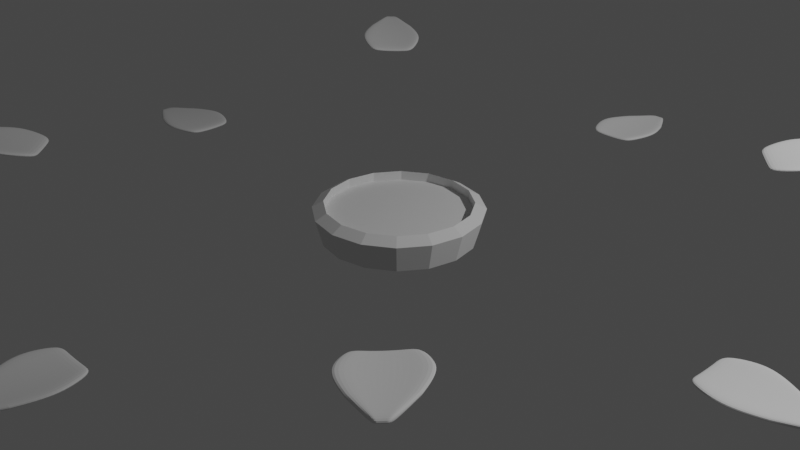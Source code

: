 # Source: flower.blend  (saved by Blender 2.82.7; exported with 4.5.12 LTS)
import bpy
from mathutils import Matrix  # noqa: F401  (used for matrix-valued properties, if any)

bpy.ops.wm.read_factory_settings(use_empty=True)
scene = bpy.context.scene
scene.name = 'Scene'

# ---- collections
col_collection = bpy.data.collections.new('Collection'); scene.collection.children.link(col_collection)

# ---- world
world_world = bpy.data.worlds.new('World'); scene.world = world_world
world_world.use_nodes = True; world_world.node_tree.nodes.clear()
_N = world_world.node_tree.nodes; _L = world_world.node_tree.links
n0 = _N.new('ShaderNodeOutputWorld'); n0.name = 'World Output'; n0.location = (300, 300)
n1 = _N.new('ShaderNodeBackground'); n1.name = 'Background'; n1.location = (10, 300)
n1.inputs[0].default_value = (0.05088, 0.05088, 0.05088, 1.0)
_L.new(n1.outputs[0], n0.inputs[0])
n0.is_active_output = True
world_world.color = (0.05088, 0.05088, 0.05088)
world_world.use_sun_shadow = False
world_world.sun_shadow_jitter_overblur = 0.0

# ---- cameras
cam_camera = bpy.data.cameras.new('Camera')
cam_camera.clip_end = 100.0
cam_camera.ortho_scale = 7.314

# ---- lights
light_light = bpy.data.lights.new('Light', 'POINT')
light_light.transmission_factor = 0.0
light_light.energy = 1000.0
light_light.shadow_soft_size = 0.1
light_light.shadow_maximum_resolution = 0.006
light_light.use_absolute_resolution = True

# ---- meshes
me_plane = bpy.data.meshes.new('Plane')
me_plane.from_pydata([(-0.7471, -2.133, 0.0), (0.7515, -2.133, 0.0), (-0.7663, 2.134, 0.0), (0.7705, 2.134, 0.0), (-1.114, 0.0, 0.0), (1.112, 0.0, 0.0), (1.0, 1.066, 0.0), (-1.0, 1.066, 0.0), (-1.0, -1.066, 0.0), (1.0, -1.066, 0.0), (0.01888, -2.133, 0.0), (0.01914, 2.134, 0.0), (0.02373, 0.0, 0.0), (0.02222, 1.066, 0.0), (0.02222, -1.066, 0.0), (-0.3736, 2.134, 0.0), (-0.5453, 0.0, 0.0), (-0.4889, 1.066, 0.0), (-0.4889, -1.066, 0.0), (-0.3641, -2.133, 0.0), (0.3852, -2.133, 0.0), (0.3948, 2.134, 0.0), (0.568, 0.0, 0.0), (0.5111, 1.066, 0.0), (0.5111, -1.066, 0.0), (-0.7663, 2.134, 0.0), (0.7705, 2.134, 0.0), (0.01914, 2.134, 0.0), (-0.3736, 2.134, 0.0), (0.3948, 2.134, 0.0), (-0.7663, 2.134, 0.0), (0.7705, 2.134, 0.0), (0.01914, 2.134, 0.0), (-0.3736, 2.134, 0.0), (0.3948, 2.134, 0.0), (-0.4767, 3.092, 0.0), (0.4933, 3.092, 0.0), (0.01911, 3.092, 0.0), (-0.2288, 3.092, 0.0), (0.2562, 3.092, 0.0), (-0.4767, 3.092, 0.0), (0.4933, 3.092, 0.0), (0.01911, 3.092, 0.0), (-0.2288, 3.092, 0.0), (0.2562, 3.092, 0.0), (-0.1402, 4.151, 0.0), (0.1713, 4.151, 0.0), (0.01902, 4.151, 0.0), (-0.06059, 4.151, 0.0), (0.09516, 4.151, 0.0)], [], [(23, 6, 3, 21), (24, 9, 5, 22), (22, 5, 6, 23), (20, 1, 9, 24), (19, 10, 14, 18), (16, 12, 13, 17), (18, 14, 12, 16), (17, 13, 11, 15), (7, 17, 15, 2), (8, 18, 16, 4), (4, 16, 17, 7), (0, 19, 18, 8), (10, 20, 24, 14), (12, 22, 23, 13), (14, 24, 22, 12), (13, 23, 21, 11), (15, 11, 27, 28), (2, 15, 28, 25), (11, 21, 29, 27), (21, 3, 26, 29), (28, 27, 32, 33), (25, 28, 33, 30), (29, 26, 31, 34), (27, 29, 34, 32), (34, 31, 36, 39), (32, 34, 39, 37), (33, 32, 37, 38), (30, 33, 38, 35), (35, 38, 43, 40), (39, 36, 41, 44), (37, 39, 44, 42), (38, 37, 42, 43), (44, 41, 46, 49), (42, 44, 49, 47), (43, 42, 47, 48), (40, 43, 48, 45)])
_uv = me_plane.uv_layers.new(name='UVMap')
_uv.uv.foreach_set('vector', [0.7556, 0.75, 1.0, 0.75, 1.0, 1.0, 0.7556, 1.0, 0.7556, 0.25, 1.0, 0.25, 1.0, 0.5, 0.7556, 0.5, 0.7556, 0.5, 1.0, 0.5, 1.0, 0.75, 0.7556, 0.75, 0.7556, 0.0, 1.0, 0.0, 1.0, 0.25, 0.7556, 0.25, 0.2556, 0.0, 0.5111, 0.0, 0.5111, 0.25, 0.2556, 0.25, 0.2556, 0.5, 0.5111, 0.5, 0.5111, 0.75, 0.2556, 0.75, 0.2556, 0.25, 0.5111, 0.25, 0.5111, 0.5, 0.2556, 0.5, 0.2556, 0.75, 0.5111, 0.75, 0.5111, 1.0, 0.2556, 1.0, 0.0, 0.75, 0.2556, 0.75, 0.2556, 1.0, 0.0, 1.0, 0.0, 0.25, 0.2556, 0.25, 0.2556, 0.5, 0.0, 0.5, 0.0, 0.5, 0.2556, 0.5, 0.2556, 0.75, 0.0, 0.75, 0.0, 0.0, 0.2556, 0.0, 0.2556, 0.25, 0.0, 0.25, 0.5111, 0.0, 0.7556, 0.0, 0.7556, 0.25, 0.5111, 0.25, 0.5111, 0.5, 0.7556, 0.5, 0.7556, 0.75, 0.5111, 0.75, 0.5111, 0.25, 0.7556, 0.25, 0.7556, 0.5, 0.5111, 0.5, 0.5111, 0.75, 0.7556, 0.75, 0.7556, 1.0, 0.5111, 1.0, 0.2556, 1.0, 0.5111, 1.0, 0.5111, 1.0, 0.2556, 1.0, 0.0, 1.0, 0.2556, 1.0, 0.2556, 1.0, 0.0, 1.0, 0.5111, 1.0, 0.7556, 1.0, 0.7556, 1.0, 0.5111, 1.0, 0.7556, 1.0, 1.0, 1.0, 1.0, 1.0, 0.7556, 1.0, 0.2556, 1.0, 0.5111, 1.0, 0.5111, 1.0, 0.2556, 1.0, 0.0, 1.0, 0.2556, 1.0, 0.2556, 1.0, 0.0, 1.0, 0.7556, 1.0, 1.0, 1.0, 1.0, 1.0, 0.7556, 1.0, 0.5111, 1.0, 0.7556, 1.0, 0.7556, 1.0, 0.5111, 1.0, 0.7556, 1.0, 1.0, 1.0, 1.0, 1.0, 0.7556, 1.0, 0.5111, 1.0, 0.7556, 1.0, 0.7556, 1.0, 0.5111, 1.0, 0.2556, 1.0, 0.5111, 1.0, 0.5111, 1.0, 0.2556, 1.0, 0.0, 1.0, 0.2556, 1.0, 0.2556, 1.0, 0.0, 1.0, 0.0, 1.0, 0.2556, 1.0, 0.2556, 1.0, 0.0, 1.0, 0.7556, 1.0, 1.0, 1.0, 1.0, 1.0, 0.7556, 1.0, 0.5111, 1.0, 0.7556, 1.0, 0.7556, 1.0, 0.5111, 1.0, 0.2556, 1.0, 0.5111, 1.0, 0.5111, 1.0, 0.2556, 1.0, 0.7556, 1.0, 1.0, 1.0, 1.0, 1.0, 0.7556, 1.0, 0.5111, 1.0, 0.7556, 1.0, 0.7556, 1.0, 0.5111, 1.0, 0.2556, 1.0, 0.5111, 1.0, 0.5111, 1.0, 0.2556, 1.0, 0.0, 1.0, 0.2556, 1.0, 0.2556, 1.0, 0.0, 1.0])
me_plane.use_remesh_fix_poles = True
me_plane.use_remesh_preserve_attributes = False
me_plane.use_mirror_vertex_groups = False
me_plane.update()
me_cylinder = bpy.data.meshes.new('Cylinder')
me_cylinder.from_pydata([(-1.616e-11, 2.195e-11, -1.069), (4.25e-09, 1.052, -1.048), (1.4e-08, 1.155, -0.4801), (0.4025, 0.9716, -1.048), (0.4418, 1.067, -0.4801), (0.7437, 0.7437, -1.048), (0.8164, 0.8164, -0.4801), (0.9716, 0.4025, -1.048), (1.067, 0.4418, -0.4801), (1.052, -4.371e-08, -1.048), (1.155, -4.396e-08, -0.4801), (0.9716, -0.4025, -1.048), (1.067, -0.4418, -0.4801), (0.7437, -0.7437, -1.048), (0.8164, -0.8164, -0.4801), (0.4025, -0.9716, -1.048), (0.4418, -1.067, -0.4801), (1.545e-07, -1.052, -1.048), (1.63e-07, -1.155, -0.4801), (-0.4025, -0.9716, -1.048), (-0.4418, -1.067, -0.4801), (-0.7437, -0.7437, -1.048), (-0.8164, -0.8164, -0.4801), (-0.9716, -0.4025, -1.048), (-1.067, -0.4418, -0.4801), (-1.052, 1.287e-08, -1.048), (-1.155, 1.592e-08, -0.4801), (-0.9716, 0.4025, -1.048), (-1.067, 0.4418, -0.4801), (-0.7437, 0.7437, -1.048), (-0.8164, 0.8164, -0.4801), (-0.4025, 0.9716, -1.048), (-0.4418, 1.067, -0.4801), (0.0, 1.0, -0.3474), (0.0, 1.0, -0.539), (0.3827, 0.9239, -0.3474), (0.7071, 0.7071, -0.3474), (0.9239, 0.3827, -0.3474), (1.0, -4.371e-08, -0.3474), (0.9239, -0.3827, -0.3474), (0.7071, -0.7071, -0.3474), (0.3827, -0.9239, -0.3474), (1.51e-07, -1.0, -0.3474), (-0.3827, -0.9239, -0.3474), (-0.7071, -0.7071, -0.3474), (-0.9239, -0.3827, -0.3474), (-1.0, 1.192e-08, -0.3474), (-0.9239, 0.3827, -0.3474), (-0.7071, 0.7071, -0.3474), (-0.3827, 0.9239, -0.3474), (0.0, 1.0, -0.8259), (0.3827, 0.9239, -0.8259), (0.7071, 0.7071, -0.8259), (0.9239, 0.3827, -0.8259), (1.0, -4.371e-08, -0.8259), (0.9239, -0.3827, -0.8259), (0.7071, -0.7071, -0.8259), (0.3827, -0.9239, -0.8259), (1.51e-07, -1.0, -0.8259), (-0.3827, -0.9239, -0.8259), (-0.7071, -0.7071, -0.8259), (-0.9239, -0.3827, -0.8259), (-1.0, 1.192e-08, -0.8259), (-0.9239, 0.3827, -0.8259), (-0.7071, 0.7071, -0.8259), (-0.3827, 0.9239, -0.8259), (0.0, 0.0, -0.539), (0.3827, 0.9239, -0.539), (0.7071, 0.7071, -0.539), (0.9239, 0.3827, -0.539), (1.0, -4.371e-08, -0.539), (0.9239, -0.3827, -0.539), (0.7071, -0.7071, -0.539), (0.3827, -0.9239, -0.539), (1.51e-07, -1.0, -0.539), (-0.3827, -0.9239, -0.539), (-0.7071, -0.7071, -0.539), (-0.9239, -0.3827, -0.539), (-1.0, 1.192e-08, -0.539), (-0.9239, 0.3827, -0.539), (-0.7071, 0.7071, -0.539), (-0.3827, 0.9239, -0.539)], [], [(0, 1, 3), (28, 26, 46, 47), (1, 2, 4, 3), (0, 3, 5), (22, 20, 43, 44), (3, 4, 6, 5), (0, 5, 7), (16, 14, 40, 41), (5, 6, 8, 7), (0, 7, 9), (10, 8, 37, 38), (7, 8, 10, 9), (0, 9, 11), (4, 2, 33, 35), (9, 10, 12, 11), (0, 11, 13), (2, 32, 49, 33), (11, 12, 14, 13), (0, 13, 15), (30, 28, 47, 48), (13, 14, 16, 15), (0, 15, 17), (24, 22, 44, 45), (15, 16, 18, 17), (0, 17, 19), (18, 16, 41, 42), (17, 18, 20, 19), (0, 19, 21), (12, 10, 38, 39), (19, 20, 22, 21), (0, 21, 23), (6, 4, 35, 36), (21, 22, 24, 23), (0, 23, 25), (32, 30, 48, 49), (23, 24, 26, 25), (0, 25, 27), (26, 24, 45, 46), (25, 26, 28, 27), (0, 27, 29), (20, 18, 42, 43), (27, 28, 30, 29), (0, 29, 31), (14, 12, 39, 40), (29, 30, 32, 31), (0, 31, 1), (8, 6, 36, 37), (31, 32, 2, 1), (41, 40, 56, 57), (37, 36, 52, 53), (48, 47, 63, 64), (44, 43, 59, 60), (40, 39, 55, 56), (36, 35, 51, 52), (47, 46, 62, 63), (43, 42, 58, 59), (39, 38, 54, 55), (35, 33, 50, 51), (46, 45, 61, 62), (33, 49, 65, 50), (42, 41, 57, 58), (38, 37, 53, 54), (49, 48, 64, 65), (45, 44, 60, 61), (52, 51, 67, 68), (63, 62, 78, 79), (59, 58, 74, 75), (55, 54, 70, 71), (51, 50, 34, 67), (62, 61, 77, 78), (50, 65, 81, 34), (58, 57, 73, 74), (54, 53, 69, 70), (65, 64, 80, 81), (61, 60, 76, 77), (57, 56, 72, 73), (53, 52, 68, 69), (64, 63, 79, 80), (60, 59, 75, 76), (56, 55, 71, 72), (66, 67, 34), (66, 68, 67), (66, 69, 68), (66, 70, 69), (66, 71, 70), (66, 72, 71), (66, 73, 72), (66, 74, 73), (66, 75, 74), (66, 76, 75), (66, 77, 76), (66, 78, 77), (66, 79, 78), (66, 80, 79), (66, 81, 80), (66, 34, 81)])
_uv = me_cylinder.uv_layers.new(name='UVMap')
_uv.uv.foreach_set('vector', [0.75, 0.25, 0.75, 0.49, 0.8418, 0.4717, 0.1875, 1.0, 0.25, 1.0, 0.25, 1.0, 0.1875, 1.0, 1.0, 0.5, 1.0, 1.0, 0.9375, 1.0, 0.9375, 0.5, 0.75, 0.25, 0.8418, 0.4717, 0.9197, 0.4197, 0.375, 1.0, 0.4375, 1.0, 0.4375, 1.0, 0.375, 1.0, 0.9375, 0.5, 0.9375, 1.0, 0.875, 1.0, 0.875, 0.5, 0.75, 0.25, 0.9197, 0.4197, 0.9717, 0.3418, 0.5625, 1.0, 0.625, 1.0, 0.625, 1.0, 0.5625, 1.0, 0.875, 0.5, 0.875, 1.0, 0.8125, 1.0, 0.8125, 0.5, 0.75, 0.25, 0.9717, 0.3418, 0.99, 0.25, 0.75, 1.0, 0.8125, 1.0, 0.8125, 1.0, 0.75, 1.0, 0.8125, 0.5, 0.8125, 1.0, 0.75, 1.0, 0.75, 0.5, 0.75, 0.25, 0.99, 0.25, 0.9717, 0.1582, 0.9375, 1.0, 1.0, 1.0, 1.0, 1.0, 0.9375, 1.0, 0.75, 0.5, 0.75, 1.0, 0.6875, 1.0, 0.6875, 0.5, 0.75, 0.25, 0.9717, 0.1582, 0.9197, 0.08029, 0.0, 1.0, 0.0625, 1.0, 0.0625, 1.0, 0.0, 1.0, 0.6875, 0.5, 0.6875, 1.0, 0.625, 1.0, 0.625, 0.5, 0.75, 0.25, 0.9197, 0.08029, 0.8418, 0.02827, 0.125, 1.0, 0.1875, 1.0, 0.1875, 1.0, 0.125, 1.0, 0.625, 0.5, 0.625, 1.0, 0.5625, 1.0, 0.5625, 0.5, 0.75, 0.25, 0.8418, 0.02827, 0.75, 0.01, 0.3125, 1.0, 0.375, 1.0, 0.375, 1.0, 0.3125, 1.0, 0.5625, 0.5, 0.5625, 1.0, 0.5, 1.0, 0.5, 0.5, 0.75, 0.25, 0.75, 0.01, 0.6582, 0.02827, 0.5, 1.0, 0.5625, 1.0, 0.5625, 1.0, 0.5, 1.0, 0.5, 0.5, 0.5, 1.0, 0.4375, 1.0, 0.4375, 0.5, 0.75, 0.25, 0.6582, 0.02827, 0.5803, 0.08029, 0.6875, 1.0, 0.75, 1.0, 0.75, 1.0, 0.6875, 1.0, 0.4375, 0.5, 0.4375, 1.0, 0.375, 1.0, 0.375, 0.5, 0.75, 0.25, 0.5803, 0.08029, 0.5283, 0.1582, 0.875, 1.0, 0.9375, 1.0, 0.9375, 1.0, 0.875, 1.0, 0.375, 0.5, 0.375, 1.0, 0.3125, 1.0, 0.3125, 0.5, 0.75, 0.25, 0.5283, 0.1582, 0.51, 0.25, 0.0625, 1.0, 0.125, 1.0, 0.125, 1.0, 0.0625, 1.0, 0.3125, 0.5, 0.3125, 1.0, 0.25, 1.0, 0.25, 0.5, 0.75, 0.25, 0.51, 0.25, 0.5283, 0.3418, 0.25, 1.0, 0.3125, 1.0, 0.3125, 1.0, 0.25, 1.0, 0.25, 0.5, 0.25, 1.0, 0.1875, 1.0, 0.1875, 0.5, 0.75, 0.25, 0.5283, 0.3418, 0.5803, 0.4197, 0.4375, 1.0, 0.5, 1.0, 0.5, 1.0, 0.4375, 1.0, 0.1875, 0.5, 0.1875, 1.0, 0.125, 1.0, 0.125, 0.5, 0.75, 0.25, 0.5803, 0.4197, 0.6582, 0.4717, 0.625, 1.0, 0.6875, 1.0, 0.6875, 1.0, 0.625, 1.0, 0.125, 0.5, 0.125, 1.0, 0.0625, 1.0, 0.0625, 0.5, 0.75, 0.25, 0.6582, 0.4717, 0.75, 0.49, 0.8125, 1.0, 0.875, 1.0, 0.875, 1.0, 0.8125, 1.0, 0.0625, 0.5, 0.0625, 1.0, 0.0, 1.0, 0.0, 0.5, 0.5625, 1.0, 0.625, 1.0, 0.625, 1.0, 0.5625, 1.0, 0.8125, 1.0, 0.875, 1.0, 0.875, 1.0, 0.8125, 1.0, 0.125, 1.0, 0.1875, 1.0, 0.1875, 1.0, 0.125, 1.0, 0.375, 1.0, 0.4375, 1.0, 0.4375, 1.0, 0.375, 1.0, 0.625, 1.0, 0.6875, 1.0, 0.6875, 1.0, 0.625, 1.0, 0.875, 1.0, 0.9375, 1.0, 0.9375, 1.0, 0.875, 1.0, 0.1875, 1.0, 0.25, 1.0, 0.25, 1.0, 0.1875, 1.0, 0.4375, 1.0, 0.5, 1.0, 0.5, 1.0, 0.4375, 1.0, 0.6875, 1.0, 0.75, 1.0, 0.75, 1.0, 0.6875, 1.0, 0.9375, 1.0, 1.0, 1.0, 1.0, 1.0, 0.9375, 1.0, 0.25, 1.0, 0.3125, 1.0, 0.3125, 1.0, 0.25, 1.0, 0.0, 1.0, 0.0625, 1.0, 0.0625, 1.0, 0.0, 1.0, 0.5, 1.0, 0.5625, 1.0, 0.5625, 1.0, 0.5, 1.0, 0.75, 1.0, 0.8125, 1.0, 0.8125, 1.0, 0.75, 1.0, 0.0625, 1.0, 0.125, 1.0, 0.125, 1.0, 0.0625, 1.0, 0.3125, 1.0, 0.375, 1.0, 0.375, 1.0, 0.3125, 1.0, 0.875, 1.0, 0.9375, 1.0, 0.9375, 1.0, 0.875, 1.0, 0.1875, 1.0, 0.25, 1.0, 0.25, 1.0, 0.1875, 1.0, 0.4375, 1.0, 0.5, 1.0, 0.5, 1.0, 0.4375, 1.0, 0.6875, 1.0, 0.75, 1.0, 0.75, 1.0, 0.6875, 1.0, 0.9375, 1.0, 1.0, 1.0, 1.0, 1.0, 0.9375, 1.0, 0.25, 1.0, 0.3125, 1.0, 0.3125, 1.0, 0.25, 1.0, 0.0, 1.0, 0.0625, 1.0, 0.0625, 1.0, 0.0, 1.0, 0.5, 1.0, 0.5625, 1.0, 0.5625, 1.0, 0.5, 1.0, 0.75, 1.0, 0.8125, 1.0, 0.8125, 1.0, 0.75, 1.0, 0.0625, 1.0, 0.125, 1.0, 0.125, 1.0, 0.0625, 1.0, 0.3125, 1.0, 0.375, 1.0, 0.375, 1.0, 0.3125, 1.0, 0.5625, 1.0, 0.625, 1.0, 0.625, 1.0, 0.5625, 1.0, 0.8125, 1.0, 0.875, 1.0, 0.875, 1.0, 0.8125, 1.0, 0.125, 1.0, 0.1875, 1.0, 0.1875, 1.0, 0.125, 1.0, 0.375, 1.0, 0.4375, 1.0, 0.4375, 1.0, 0.375, 1.0, 0.625, 1.0, 0.6875, 1.0, 0.6875, 1.0, 0.625, 1.0, 0.25, 0.25, 0.3418, 0.4717, 0.25, 0.49, 0.25, 0.25, 0.4197, 0.4197, 0.3418, 0.4717, 0.25, 0.25, 0.4717, 0.3418, 0.4197, 0.4197, 0.25, 0.25, 0.49, 0.25, 0.4717, 0.3418, 0.25, 0.25, 0.4717, 0.1582, 0.49, 0.25, 0.25, 0.25, 0.4197, 0.08029, 0.4717, 0.1582, 0.25, 0.25, 0.3418, 0.02827, 0.4197, 0.08029, 0.25, 0.25, 0.25, 0.01, 0.3418, 0.02827, 0.25, 0.25, 0.1582, 0.02827, 0.25, 0.01, 0.25, 0.25, 0.08029, 0.08029, 0.1582, 0.02827, 0.25, 0.25, 0.02827, 0.1582, 0.08029, 0.08029, 0.25, 0.25, 0.01, 0.25, 0.02827, 0.1582, 0.25, 0.25, 0.02827, 0.3418, 0.01, 0.25, 0.25, 0.25, 0.08029, 0.4197, 0.02827, 0.3418, 0.25, 0.25, 0.1582, 0.4717, 0.08029, 0.4197, 0.25, 0.25, 0.25, 0.49, 0.1582, 0.4717])
me_cylinder.use_remesh_fix_poles = True
me_cylinder.use_remesh_preserve_attributes = False
me_cylinder.use_mirror_vertex_groups = False
me_cylinder.update()
me_plane_001 = bpy.data.meshes.new('Plane.001')
me_plane_001.from_pydata([(-0.7471, -2.133, 0.0), (0.7515, -2.133, 0.0), (-0.7663, 2.134, 0.0), (0.7705, 2.134, 0.0), (-1.114, 0.0, 0.0), (1.112, 0.0, 0.0), (1.0, 1.066, 0.0), (-1.0, 1.066, 0.0), (-1.0, -1.066, 0.0), (1.0, -1.066, 0.0), (0.01888, -2.133, 0.0), (0.01914, 2.134, 0.0), (0.02373, 0.0, 0.0), (0.02222, 1.066, 0.0), (0.02222, -1.066, 0.0), (-0.3736, 2.134, 0.0), (-0.5453, 0.0, 0.0), (-0.4889, 1.066, 0.0), (-0.4889, -1.066, 0.0), (-0.3641, -2.133, 0.0), (0.3852, -2.133, 0.0), (0.3948, 2.134, 0.0), (0.568, 0.0, 0.0), (0.5111, 1.066, 0.0), (0.5111, -1.066, 0.0), (-0.7663, 2.134, 0.0), (0.7705, 2.134, 0.0), (0.01914, 2.134, 0.0), (-0.3736, 2.134, 0.0), (0.3948, 2.134, 0.0), (-0.7663, 2.134, 0.0), (0.7705, 2.134, 0.0), (0.01914, 2.134, 0.0), (-0.3736, 2.134, 0.0), (0.3948, 2.134, 0.0), (-0.4767, 3.092, 0.0), (0.4933, 3.092, 0.0), (0.01911, 3.092, 0.0), (-0.2288, 3.092, 0.0), (0.2562, 3.092, 0.0), (-0.4767, 3.092, 0.0), (0.4933, 3.092, 0.0), (0.01911, 3.092, 0.0), (-0.2288, 3.092, 0.0), (0.2562, 3.092, 0.0), (-0.1402, 4.151, 0.0), (0.1713, 4.151, 0.0), (0.01902, 4.151, 0.0), (-0.06059, 4.151, 0.0), (0.09516, 4.151, 0.0)], [], [(23, 6, 3, 21), (24, 9, 5, 22), (22, 5, 6, 23), (20, 1, 9, 24), (19, 10, 14, 18), (16, 12, 13, 17), (18, 14, 12, 16), (17, 13, 11, 15), (7, 17, 15, 2), (8, 18, 16, 4), (4, 16, 17, 7), (0, 19, 18, 8), (10, 20, 24, 14), (12, 22, 23, 13), (14, 24, 22, 12), (13, 23, 21, 11), (15, 11, 27, 28), (2, 15, 28, 25), (11, 21, 29, 27), (21, 3, 26, 29), (28, 27, 32, 33), (25, 28, 33, 30), (29, 26, 31, 34), (27, 29, 34, 32), (34, 31, 36, 39), (32, 34, 39, 37), (33, 32, 37, 38), (30, 33, 38, 35), (35, 38, 43, 40), (39, 36, 41, 44), (37, 39, 44, 42), (38, 37, 42, 43), (44, 41, 46, 49), (42, 44, 49, 47), (43, 42, 47, 48), (40, 43, 48, 45)])
_uv = me_plane_001.uv_layers.new(name='UVMap')
_uv.uv.foreach_set('vector', [0.7556, 0.75, 1.0, 0.75, 1.0, 1.0, 0.7556, 1.0, 0.7556, 0.25, 1.0, 0.25, 1.0, 0.5, 0.7556, 0.5, 0.7556, 0.5, 1.0, 0.5, 1.0, 0.75, 0.7556, 0.75, 0.7556, 0.0, 1.0, 0.0, 1.0, 0.25, 0.7556, 0.25, 0.2556, 0.0, 0.5111, 0.0, 0.5111, 0.25, 0.2556, 0.25, 0.2556, 0.5, 0.5111, 0.5, 0.5111, 0.75, 0.2556, 0.75, 0.2556, 0.25, 0.5111, 0.25, 0.5111, 0.5, 0.2556, 0.5, 0.2556, 0.75, 0.5111, 0.75, 0.5111, 1.0, 0.2556, 1.0, 0.0, 0.75, 0.2556, 0.75, 0.2556, 1.0, 0.0, 1.0, 0.0, 0.25, 0.2556, 0.25, 0.2556, 0.5, 0.0, 0.5, 0.0, 0.5, 0.2556, 0.5, 0.2556, 0.75, 0.0, 0.75, 0.0, 0.0, 0.2556, 0.0, 0.2556, 0.25, 0.0, 0.25, 0.5111, 0.0, 0.7556, 0.0, 0.7556, 0.25, 0.5111, 0.25, 0.5111, 0.5, 0.7556, 0.5, 0.7556, 0.75, 0.5111, 0.75, 0.5111, 0.25, 0.7556, 0.25, 0.7556, 0.5, 0.5111, 0.5, 0.5111, 0.75, 0.7556, 0.75, 0.7556, 1.0, 0.5111, 1.0, 0.2556, 1.0, 0.5111, 1.0, 0.5111, 1.0, 0.2556, 1.0, 0.0, 1.0, 0.2556, 1.0, 0.2556, 1.0, 0.0, 1.0, 0.5111, 1.0, 0.7556, 1.0, 0.7556, 1.0, 0.5111, 1.0, 0.7556, 1.0, 1.0, 1.0, 1.0, 1.0, 0.7556, 1.0, 0.2556, 1.0, 0.5111, 1.0, 0.5111, 1.0, 0.2556, 1.0, 0.0, 1.0, 0.2556, 1.0, 0.2556, 1.0, 0.0, 1.0, 0.7556, 1.0, 1.0, 1.0, 1.0, 1.0, 0.7556, 1.0, 0.5111, 1.0, 0.7556, 1.0, 0.7556, 1.0, 0.5111, 1.0, 0.7556, 1.0, 1.0, 1.0, 1.0, 1.0, 0.7556, 1.0, 0.5111, 1.0, 0.7556, 1.0, 0.7556, 1.0, 0.5111, 1.0, 0.2556, 1.0, 0.5111, 1.0, 0.5111, 1.0, 0.2556, 1.0, 0.0, 1.0, 0.2556, 1.0, 0.2556, 1.0, 0.0, 1.0, 0.0, 1.0, 0.2556, 1.0, 0.2556, 1.0, 0.0, 1.0, 0.7556, 1.0, 1.0, 1.0, 1.0, 1.0, 0.7556, 1.0, 0.5111, 1.0, 0.7556, 1.0, 0.7556, 1.0, 0.5111, 1.0, 0.2556, 1.0, 0.5111, 1.0, 0.5111, 1.0, 0.2556, 1.0, 0.7556, 1.0, 1.0, 1.0, 1.0, 1.0, 0.7556, 1.0, 0.5111, 1.0, 0.7556, 1.0, 0.7556, 1.0, 0.5111, 1.0, 0.2556, 1.0, 0.5111, 1.0, 0.5111, 1.0, 0.2556, 1.0, 0.0, 1.0, 0.2556, 1.0, 0.2556, 1.0, 0.0, 1.0])
me_plane_001.use_remesh_fix_poles = True
me_plane_001.use_remesh_preserve_attributes = False
me_plane_001.use_mirror_vertex_groups = False
me_plane_001.update()
me_plane_002 = bpy.data.meshes.new('Plane.002')
me_plane_002.from_pydata([(-0.7471, -2.133, 0.0), (0.7515, -2.133, 0.0), (-0.7663, 2.134, 0.0), (0.7705, 2.134, 0.0), (-1.114, 0.0, 0.0), (1.112, 0.0, 0.0), (1.0, 1.066, 0.0), (-1.0, 1.066, 0.0), (-1.0, -1.066, 0.0), (1.0, -1.066, 0.0), (0.01888, -2.133, 0.0), (0.01914, 2.134, 0.0), (0.02373, 0.0, 0.0), (0.02222, 1.066, 0.0), (0.02222, -1.066, 0.0), (-0.3736, 2.134, 0.0), (-0.5453, 0.0, 0.0), (-0.4889, 1.066, 0.0), (-0.4889, -1.066, 0.0), (-0.3641, -2.133, 0.0), (0.3852, -2.133, 0.0), (0.3948, 2.134, 0.0), (0.568, 0.0, 0.0), (0.5111, 1.066, 0.0), (0.5111, -1.066, 0.0), (-0.7663, 2.134, 0.0), (0.7705, 2.134, 0.0), (0.01914, 2.134, 0.0), (-0.3736, 2.134, 0.0), (0.3948, 2.134, 0.0), (-0.7663, 2.134, 0.0), (0.7705, 2.134, 0.0), (0.01914, 2.134, 0.0), (-0.3736, 2.134, 0.0), (0.3948, 2.134, 0.0), (-0.4767, 3.092, 0.0), (0.4933, 3.092, 0.0), (0.01911, 3.092, 0.0), (-0.2288, 3.092, 0.0), (0.2562, 3.092, 0.0), (-0.4767, 3.092, 0.0), (0.4933, 3.092, 0.0), (0.01911, 3.092, 0.0), (-0.2288, 3.092, 0.0), (0.2562, 3.092, 0.0), (-0.1402, 4.151, 0.0), (0.1713, 4.151, 0.0), (0.01902, 4.151, 0.0), (-0.06059, 4.151, 0.0), (0.09516, 4.151, 0.0)], [], [(23, 6, 3, 21), (24, 9, 5, 22), (22, 5, 6, 23), (20, 1, 9, 24), (19, 10, 14, 18), (16, 12, 13, 17), (18, 14, 12, 16), (17, 13, 11, 15), (7, 17, 15, 2), (8, 18, 16, 4), (4, 16, 17, 7), (0, 19, 18, 8), (10, 20, 24, 14), (12, 22, 23, 13), (14, 24, 22, 12), (13, 23, 21, 11), (15, 11, 27, 28), (2, 15, 28, 25), (11, 21, 29, 27), (21, 3, 26, 29), (28, 27, 32, 33), (25, 28, 33, 30), (29, 26, 31, 34), (27, 29, 34, 32), (34, 31, 36, 39), (32, 34, 39, 37), (33, 32, 37, 38), (30, 33, 38, 35), (35, 38, 43, 40), (39, 36, 41, 44), (37, 39, 44, 42), (38, 37, 42, 43), (44, 41, 46, 49), (42, 44, 49, 47), (43, 42, 47, 48), (40, 43, 48, 45)])
_uv = me_plane_002.uv_layers.new(name='UVMap')
_uv.uv.foreach_set('vector', [0.7556, 0.75, 1.0, 0.75, 1.0, 1.0, 0.7556, 1.0, 0.7556, 0.25, 1.0, 0.25, 1.0, 0.5, 0.7556, 0.5, 0.7556, 0.5, 1.0, 0.5, 1.0, 0.75, 0.7556, 0.75, 0.7556, 0.0, 1.0, 0.0, 1.0, 0.25, 0.7556, 0.25, 0.2556, 0.0, 0.5111, 0.0, 0.5111, 0.25, 0.2556, 0.25, 0.2556, 0.5, 0.5111, 0.5, 0.5111, 0.75, 0.2556, 0.75, 0.2556, 0.25, 0.5111, 0.25, 0.5111, 0.5, 0.2556, 0.5, 0.2556, 0.75, 0.5111, 0.75, 0.5111, 1.0, 0.2556, 1.0, 0.0, 0.75, 0.2556, 0.75, 0.2556, 1.0, 0.0, 1.0, 0.0, 0.25, 0.2556, 0.25, 0.2556, 0.5, 0.0, 0.5, 0.0, 0.5, 0.2556, 0.5, 0.2556, 0.75, 0.0, 0.75, 0.0, 0.0, 0.2556, 0.0, 0.2556, 0.25, 0.0, 0.25, 0.5111, 0.0, 0.7556, 0.0, 0.7556, 0.25, 0.5111, 0.25, 0.5111, 0.5, 0.7556, 0.5, 0.7556, 0.75, 0.5111, 0.75, 0.5111, 0.25, 0.7556, 0.25, 0.7556, 0.5, 0.5111, 0.5, 0.5111, 0.75, 0.7556, 0.75, 0.7556, 1.0, 0.5111, 1.0, 0.2556, 1.0, 0.5111, 1.0, 0.5111, 1.0, 0.2556, 1.0, 0.0, 1.0, 0.2556, 1.0, 0.2556, 1.0, 0.0, 1.0, 0.5111, 1.0, 0.7556, 1.0, 0.7556, 1.0, 0.5111, 1.0, 0.7556, 1.0, 1.0, 1.0, 1.0, 1.0, 0.7556, 1.0, 0.2556, 1.0, 0.5111, 1.0, 0.5111, 1.0, 0.2556, 1.0, 0.0, 1.0, 0.2556, 1.0, 0.2556, 1.0, 0.0, 1.0, 0.7556, 1.0, 1.0, 1.0, 1.0, 1.0, 0.7556, 1.0, 0.5111, 1.0, 0.7556, 1.0, 0.7556, 1.0, 0.5111, 1.0, 0.7556, 1.0, 1.0, 1.0, 1.0, 1.0, 0.7556, 1.0, 0.5111, 1.0, 0.7556, 1.0, 0.7556, 1.0, 0.5111, 1.0, 0.2556, 1.0, 0.5111, 1.0, 0.5111, 1.0, 0.2556, 1.0, 0.0, 1.0, 0.2556, 1.0, 0.2556, 1.0, 0.0, 1.0, 0.0, 1.0, 0.2556, 1.0, 0.2556, 1.0, 0.0, 1.0, 0.7556, 1.0, 1.0, 1.0, 1.0, 1.0, 0.7556, 1.0, 0.5111, 1.0, 0.7556, 1.0, 0.7556, 1.0, 0.5111, 1.0, 0.2556, 1.0, 0.5111, 1.0, 0.5111, 1.0, 0.2556, 1.0, 0.7556, 1.0, 1.0, 1.0, 1.0, 1.0, 0.7556, 1.0, 0.5111, 1.0, 0.7556, 1.0, 0.7556, 1.0, 0.5111, 1.0, 0.2556, 1.0, 0.5111, 1.0, 0.5111, 1.0, 0.2556, 1.0, 0.0, 1.0, 0.2556, 1.0, 0.2556, 1.0, 0.0, 1.0])
me_plane_002.use_remesh_fix_poles = True
me_plane_002.use_remesh_preserve_attributes = False
me_plane_002.use_mirror_vertex_groups = False
me_plane_002.update()
me_plane_003 = bpy.data.meshes.new('Plane.003')
me_plane_003.from_pydata([(-0.7471, -2.133, 0.0), (0.7515, -2.133, 0.0), (-0.7663, 2.134, 0.0), (0.7705, 2.134, 0.0), (-1.114, 0.0, 0.0), (1.112, 0.0, 0.0), (1.0, 1.066, 0.0), (-1.0, 1.066, 0.0), (-1.0, -1.066, 0.0), (1.0, -1.066, 0.0), (0.01888, -2.133, 0.0), (0.01914, 2.134, 0.0), (0.02373, 0.0, 0.0), (0.02222, 1.066, 0.0), (0.02222, -1.066, 0.0), (-0.3736, 2.134, 0.0), (-0.5453, 0.0, 0.0), (-0.4889, 1.066, 0.0), (-0.4889, -1.066, 0.0), (-0.3641, -2.133, 0.0), (0.3852, -2.133, 0.0), (0.3948, 2.134, 0.0), (0.568, 0.0, 0.0), (0.5111, 1.066, 0.0), (0.5111, -1.066, 0.0), (-0.7663, 2.134, 0.0), (0.7705, 2.134, 0.0), (0.01914, 2.134, 0.0), (-0.3736, 2.134, 0.0), (0.3948, 2.134, 0.0), (-0.7663, 2.134, 0.0), (0.7705, 2.134, 0.0), (0.01914, 2.134, 0.0), (-0.3736, 2.134, 0.0), (0.3948, 2.134, 0.0), (-0.4767, 3.092, 0.0), (0.4933, 3.092, 0.0), (0.01911, 3.092, 0.0), (-0.2288, 3.092, 0.0), (0.2562, 3.092, 0.0), (-0.4767, 3.092, 0.0), (0.4933, 3.092, 0.0), (0.01911, 3.092, 0.0), (-0.2288, 3.092, 0.0), (0.2562, 3.092, 0.0), (-0.1402, 4.151, 0.0), (0.1713, 4.151, 0.0), (0.01902, 4.151, 0.0), (-0.06059, 4.151, 0.0), (0.09516, 4.151, 0.0)], [], [(23, 6, 3, 21), (24, 9, 5, 22), (22, 5, 6, 23), (20, 1, 9, 24), (19, 10, 14, 18), (16, 12, 13, 17), (18, 14, 12, 16), (17, 13, 11, 15), (7, 17, 15, 2), (8, 18, 16, 4), (4, 16, 17, 7), (0, 19, 18, 8), (10, 20, 24, 14), (12, 22, 23, 13), (14, 24, 22, 12), (13, 23, 21, 11), (15, 11, 27, 28), (2, 15, 28, 25), (11, 21, 29, 27), (21, 3, 26, 29), (28, 27, 32, 33), (25, 28, 33, 30), (29, 26, 31, 34), (27, 29, 34, 32), (34, 31, 36, 39), (32, 34, 39, 37), (33, 32, 37, 38), (30, 33, 38, 35), (35, 38, 43, 40), (39, 36, 41, 44), (37, 39, 44, 42), (38, 37, 42, 43), (44, 41, 46, 49), (42, 44, 49, 47), (43, 42, 47, 48), (40, 43, 48, 45)])
_uv = me_plane_003.uv_layers.new(name='UVMap')
_uv.uv.foreach_set('vector', [0.7556, 0.75, 1.0, 0.75, 1.0, 1.0, 0.7556, 1.0, 0.7556, 0.25, 1.0, 0.25, 1.0, 0.5, 0.7556, 0.5, 0.7556, 0.5, 1.0, 0.5, 1.0, 0.75, 0.7556, 0.75, 0.7556, 0.0, 1.0, 0.0, 1.0, 0.25, 0.7556, 0.25, 0.2556, 0.0, 0.5111, 0.0, 0.5111, 0.25, 0.2556, 0.25, 0.2556, 0.5, 0.5111, 0.5, 0.5111, 0.75, 0.2556, 0.75, 0.2556, 0.25, 0.5111, 0.25, 0.5111, 0.5, 0.2556, 0.5, 0.2556, 0.75, 0.5111, 0.75, 0.5111, 1.0, 0.2556, 1.0, 0.0, 0.75, 0.2556, 0.75, 0.2556, 1.0, 0.0, 1.0, 0.0, 0.25, 0.2556, 0.25, 0.2556, 0.5, 0.0, 0.5, 0.0, 0.5, 0.2556, 0.5, 0.2556, 0.75, 0.0, 0.75, 0.0, 0.0, 0.2556, 0.0, 0.2556, 0.25, 0.0, 0.25, 0.5111, 0.0, 0.7556, 0.0, 0.7556, 0.25, 0.5111, 0.25, 0.5111, 0.5, 0.7556, 0.5, 0.7556, 0.75, 0.5111, 0.75, 0.5111, 0.25, 0.7556, 0.25, 0.7556, 0.5, 0.5111, 0.5, 0.5111, 0.75, 0.7556, 0.75, 0.7556, 1.0, 0.5111, 1.0, 0.2556, 1.0, 0.5111, 1.0, 0.5111, 1.0, 0.2556, 1.0, 0.0, 1.0, 0.2556, 1.0, 0.2556, 1.0, 0.0, 1.0, 0.5111, 1.0, 0.7556, 1.0, 0.7556, 1.0, 0.5111, 1.0, 0.7556, 1.0, 1.0, 1.0, 1.0, 1.0, 0.7556, 1.0, 0.2556, 1.0, 0.5111, 1.0, 0.5111, 1.0, 0.2556, 1.0, 0.0, 1.0, 0.2556, 1.0, 0.2556, 1.0, 0.0, 1.0, 0.7556, 1.0, 1.0, 1.0, 1.0, 1.0, 0.7556, 1.0, 0.5111, 1.0, 0.7556, 1.0, 0.7556, 1.0, 0.5111, 1.0, 0.7556, 1.0, 1.0, 1.0, 1.0, 1.0, 0.7556, 1.0, 0.5111, 1.0, 0.7556, 1.0, 0.7556, 1.0, 0.5111, 1.0, 0.2556, 1.0, 0.5111, 1.0, 0.5111, 1.0, 0.2556, 1.0, 0.0, 1.0, 0.2556, 1.0, 0.2556, 1.0, 0.0, 1.0, 0.0, 1.0, 0.2556, 1.0, 0.2556, 1.0, 0.0, 1.0, 0.7556, 1.0, 1.0, 1.0, 1.0, 1.0, 0.7556, 1.0, 0.5111, 1.0, 0.7556, 1.0, 0.7556, 1.0, 0.5111, 1.0, 0.2556, 1.0, 0.5111, 1.0, 0.5111, 1.0, 0.2556, 1.0, 0.7556, 1.0, 1.0, 1.0, 1.0, 1.0, 0.7556, 1.0, 0.5111, 1.0, 0.7556, 1.0, 0.7556, 1.0, 0.5111, 1.0, 0.2556, 1.0, 0.5111, 1.0, 0.5111, 1.0, 0.2556, 1.0, 0.0, 1.0, 0.2556, 1.0, 0.2556, 1.0, 0.0, 1.0])
me_plane_003.use_remesh_fix_poles = True
me_plane_003.use_remesh_preserve_attributes = False
me_plane_003.use_mirror_vertex_groups = False
me_plane_003.update()
me_plane_004 = bpy.data.meshes.new('Plane.004')
me_plane_004.from_pydata([(-0.7471, -2.133, 0.0), (0.7515, -2.133, 0.0), (-0.7663, 2.134, 0.0), (0.7705, 2.134, 0.0), (-1.114, 0.0, 0.0), (1.112, 0.0, 0.0), (1.0, 1.066, 0.0), (-1.0, 1.066, 0.0), (-1.0, -1.066, 0.0), (1.0, -1.066, 0.0), (0.01888, -2.133, 0.0), (0.01914, 2.134, 0.0), (0.02373, 0.0, 0.0), (0.02222, 1.066, 0.0), (0.02222, -1.066, 0.0), (-0.3736, 2.134, 0.0), (-0.5453, 0.0, 0.0), (-0.4889, 1.066, 0.0), (-0.4889, -1.066, 0.0), (-0.3641, -2.133, 0.0), (0.3852, -2.133, 0.0), (0.3948, 2.134, 0.0), (0.568, 0.0, 0.0), (0.5111, 1.066, 0.0), (0.5111, -1.066, 0.0), (-0.7663, 2.134, 0.0), (0.7705, 2.134, 0.0), (0.01914, 2.134, 0.0), (-0.3736, 2.134, 0.0), (0.3948, 2.134, 0.0), (-0.7663, 2.134, 0.0), (0.7705, 2.134, 0.0), (0.01914, 2.134, 0.0), (-0.3736, 2.134, 0.0), (0.3948, 2.134, 0.0), (-0.4767, 3.092, 0.0), (0.4933, 3.092, 0.0), (0.01911, 3.092, 0.0), (-0.2288, 3.092, 0.0), (0.2562, 3.092, 0.0), (-0.4767, 3.092, 0.0), (0.4933, 3.092, 0.0), (0.01911, 3.092, 0.0), (-0.2288, 3.092, 0.0), (0.2562, 3.092, 0.0), (-0.1402, 4.151, 0.0), (0.1713, 4.151, 0.0), (0.01902, 4.151, 0.0), (-0.06059, 4.151, 0.0), (0.09516, 4.151, 0.0)], [], [(23, 6, 3, 21), (24, 9, 5, 22), (22, 5, 6, 23), (20, 1, 9, 24), (19, 10, 14, 18), (16, 12, 13, 17), (18, 14, 12, 16), (17, 13, 11, 15), (7, 17, 15, 2), (8, 18, 16, 4), (4, 16, 17, 7), (0, 19, 18, 8), (10, 20, 24, 14), (12, 22, 23, 13), (14, 24, 22, 12), (13, 23, 21, 11), (15, 11, 27, 28), (2, 15, 28, 25), (11, 21, 29, 27), (21, 3, 26, 29), (28, 27, 32, 33), (25, 28, 33, 30), (29, 26, 31, 34), (27, 29, 34, 32), (34, 31, 36, 39), (32, 34, 39, 37), (33, 32, 37, 38), (30, 33, 38, 35), (35, 38, 43, 40), (39, 36, 41, 44), (37, 39, 44, 42), (38, 37, 42, 43), (44, 41, 46, 49), (42, 44, 49, 47), (43, 42, 47, 48), (40, 43, 48, 45)])
_uv = me_plane_004.uv_layers.new(name='UVMap')
_uv.uv.foreach_set('vector', [0.7556, 0.75, 1.0, 0.75, 1.0, 1.0, 0.7556, 1.0, 0.7556, 0.25, 1.0, 0.25, 1.0, 0.5, 0.7556, 0.5, 0.7556, 0.5, 1.0, 0.5, 1.0, 0.75, 0.7556, 0.75, 0.7556, 0.0, 1.0, 0.0, 1.0, 0.25, 0.7556, 0.25, 0.2556, 0.0, 0.5111, 0.0, 0.5111, 0.25, 0.2556, 0.25, 0.2556, 0.5, 0.5111, 0.5, 0.5111, 0.75, 0.2556, 0.75, 0.2556, 0.25, 0.5111, 0.25, 0.5111, 0.5, 0.2556, 0.5, 0.2556, 0.75, 0.5111, 0.75, 0.5111, 1.0, 0.2556, 1.0, 0.0, 0.75, 0.2556, 0.75, 0.2556, 1.0, 0.0, 1.0, 0.0, 0.25, 0.2556, 0.25, 0.2556, 0.5, 0.0, 0.5, 0.0, 0.5, 0.2556, 0.5, 0.2556, 0.75, 0.0, 0.75, 0.0, 0.0, 0.2556, 0.0, 0.2556, 0.25, 0.0, 0.25, 0.5111, 0.0, 0.7556, 0.0, 0.7556, 0.25, 0.5111, 0.25, 0.5111, 0.5, 0.7556, 0.5, 0.7556, 0.75, 0.5111, 0.75, 0.5111, 0.25, 0.7556, 0.25, 0.7556, 0.5, 0.5111, 0.5, 0.5111, 0.75, 0.7556, 0.75, 0.7556, 1.0, 0.5111, 1.0, 0.2556, 1.0, 0.5111, 1.0, 0.5111, 1.0, 0.2556, 1.0, 0.0, 1.0, 0.2556, 1.0, 0.2556, 1.0, 0.0, 1.0, 0.5111, 1.0, 0.7556, 1.0, 0.7556, 1.0, 0.5111, 1.0, 0.7556, 1.0, 1.0, 1.0, 1.0, 1.0, 0.7556, 1.0, 0.2556, 1.0, 0.5111, 1.0, 0.5111, 1.0, 0.2556, 1.0, 0.0, 1.0, 0.2556, 1.0, 0.2556, 1.0, 0.0, 1.0, 0.7556, 1.0, 1.0, 1.0, 1.0, 1.0, 0.7556, 1.0, 0.5111, 1.0, 0.7556, 1.0, 0.7556, 1.0, 0.5111, 1.0, 0.7556, 1.0, 1.0, 1.0, 1.0, 1.0, 0.7556, 1.0, 0.5111, 1.0, 0.7556, 1.0, 0.7556, 1.0, 0.5111, 1.0, 0.2556, 1.0, 0.5111, 1.0, 0.5111, 1.0, 0.2556, 1.0, 0.0, 1.0, 0.2556, 1.0, 0.2556, 1.0, 0.0, 1.0, 0.0, 1.0, 0.2556, 1.0, 0.2556, 1.0, 0.0, 1.0, 0.7556, 1.0, 1.0, 1.0, 1.0, 1.0, 0.7556, 1.0, 0.5111, 1.0, 0.7556, 1.0, 0.7556, 1.0, 0.5111, 1.0, 0.2556, 1.0, 0.5111, 1.0, 0.5111, 1.0, 0.2556, 1.0, 0.7556, 1.0, 1.0, 1.0, 1.0, 1.0, 0.7556, 1.0, 0.5111, 1.0, 0.7556, 1.0, 0.7556, 1.0, 0.5111, 1.0, 0.2556, 1.0, 0.5111, 1.0, 0.5111, 1.0, 0.2556, 1.0, 0.0, 1.0, 0.2556, 1.0, 0.2556, 1.0, 0.0, 1.0])
me_plane_004.use_remesh_fix_poles = True
me_plane_004.use_remesh_preserve_attributes = False
me_plane_004.use_mirror_vertex_groups = False
me_plane_004.update()
me_plane_005 = bpy.data.meshes.new('Plane.005')
me_plane_005.from_pydata([(-0.7471, -2.133, 0.0), (0.7515, -2.133, 0.0), (-0.7663, 2.134, 0.0), (0.7705, 2.134, 0.0), (-1.114, 0.0, 0.0), (1.112, 0.0, 0.0), (1.0, 1.066, 0.0), (-1.0, 1.066, 0.0), (-1.0, -1.066, 0.0), (1.0, -1.066, 0.0), (0.01888, -2.133, 0.0), (0.01914, 2.134, 0.0), (0.02373, 0.0, 0.0), (0.02222, 1.066, 0.0), (0.02222, -1.066, 0.0), (-0.3736, 2.134, 0.0), (-0.5453, 0.0, 0.0), (-0.4889, 1.066, 0.0), (-0.4889, -1.066, 0.0), (-0.3641, -2.133, 0.0), (0.3852, -2.133, 0.0), (0.3948, 2.134, 0.0), (0.568, 0.0, 0.0), (0.5111, 1.066, 0.0), (0.5111, -1.066, 0.0), (-0.7663, 2.134, 0.0), (0.7705, 2.134, 0.0), (0.01914, 2.134, 0.0), (-0.3736, 2.134, 0.0), (0.3948, 2.134, 0.0), (-0.7663, 2.134, 0.0), (0.7705, 2.134, 0.0), (0.01914, 2.134, 0.0), (-0.3736, 2.134, 0.0), (0.3948, 2.134, 0.0), (-0.4767, 3.092, 0.0), (0.4933, 3.092, 0.0), (0.01911, 3.092, 0.0), (-0.2288, 3.092, 0.0), (0.2562, 3.092, 0.0), (-0.4767, 3.092, 0.0), (0.4933, 3.092, 0.0), (0.01911, 3.092, 0.0), (-0.2288, 3.092, 0.0), (0.2562, 3.092, 0.0), (-0.1402, 4.151, 0.0), (0.1713, 4.151, 0.0), (0.01902, 4.151, 0.0), (-0.06059, 4.151, 0.0), (0.09516, 4.151, 0.0)], [], [(23, 6, 3, 21), (24, 9, 5, 22), (22, 5, 6, 23), (20, 1, 9, 24), (19, 10, 14, 18), (16, 12, 13, 17), (18, 14, 12, 16), (17, 13, 11, 15), (7, 17, 15, 2), (8, 18, 16, 4), (4, 16, 17, 7), (0, 19, 18, 8), (10, 20, 24, 14), (12, 22, 23, 13), (14, 24, 22, 12), (13, 23, 21, 11), (15, 11, 27, 28), (2, 15, 28, 25), (11, 21, 29, 27), (21, 3, 26, 29), (28, 27, 32, 33), (25, 28, 33, 30), (29, 26, 31, 34), (27, 29, 34, 32), (34, 31, 36, 39), (32, 34, 39, 37), (33, 32, 37, 38), (30, 33, 38, 35), (35, 38, 43, 40), (39, 36, 41, 44), (37, 39, 44, 42), (38, 37, 42, 43), (44, 41, 46, 49), (42, 44, 49, 47), (43, 42, 47, 48), (40, 43, 48, 45)])
_uv = me_plane_005.uv_layers.new(name='UVMap')
_uv.uv.foreach_set('vector', [0.7556, 0.75, 1.0, 0.75, 1.0, 1.0, 0.7556, 1.0, 0.7556, 0.25, 1.0, 0.25, 1.0, 0.5, 0.7556, 0.5, 0.7556, 0.5, 1.0, 0.5, 1.0, 0.75, 0.7556, 0.75, 0.7556, 0.0, 1.0, 0.0, 1.0, 0.25, 0.7556, 0.25, 0.2556, 0.0, 0.5111, 0.0, 0.5111, 0.25, 0.2556, 0.25, 0.2556, 0.5, 0.5111, 0.5, 0.5111, 0.75, 0.2556, 0.75, 0.2556, 0.25, 0.5111, 0.25, 0.5111, 0.5, 0.2556, 0.5, 0.2556, 0.75, 0.5111, 0.75, 0.5111, 1.0, 0.2556, 1.0, 0.0, 0.75, 0.2556, 0.75, 0.2556, 1.0, 0.0, 1.0, 0.0, 0.25, 0.2556, 0.25, 0.2556, 0.5, 0.0, 0.5, 0.0, 0.5, 0.2556, 0.5, 0.2556, 0.75, 0.0, 0.75, 0.0, 0.0, 0.2556, 0.0, 0.2556, 0.25, 0.0, 0.25, 0.5111, 0.0, 0.7556, 0.0, 0.7556, 0.25, 0.5111, 0.25, 0.5111, 0.5, 0.7556, 0.5, 0.7556, 0.75, 0.5111, 0.75, 0.5111, 0.25, 0.7556, 0.25, 0.7556, 0.5, 0.5111, 0.5, 0.5111, 0.75, 0.7556, 0.75, 0.7556, 1.0, 0.5111, 1.0, 0.2556, 1.0, 0.5111, 1.0, 0.5111, 1.0, 0.2556, 1.0, 0.0, 1.0, 0.2556, 1.0, 0.2556, 1.0, 0.0, 1.0, 0.5111, 1.0, 0.7556, 1.0, 0.7556, 1.0, 0.5111, 1.0, 0.7556, 1.0, 1.0, 1.0, 1.0, 1.0, 0.7556, 1.0, 0.2556, 1.0, 0.5111, 1.0, 0.5111, 1.0, 0.2556, 1.0, 0.0, 1.0, 0.2556, 1.0, 0.2556, 1.0, 0.0, 1.0, 0.7556, 1.0, 1.0, 1.0, 1.0, 1.0, 0.7556, 1.0, 0.5111, 1.0, 0.7556, 1.0, 0.7556, 1.0, 0.5111, 1.0, 0.7556, 1.0, 1.0, 1.0, 1.0, 1.0, 0.7556, 1.0, 0.5111, 1.0, 0.7556, 1.0, 0.7556, 1.0, 0.5111, 1.0, 0.2556, 1.0, 0.5111, 1.0, 0.5111, 1.0, 0.2556, 1.0, 0.0, 1.0, 0.2556, 1.0, 0.2556, 1.0, 0.0, 1.0, 0.0, 1.0, 0.2556, 1.0, 0.2556, 1.0, 0.0, 1.0, 0.7556, 1.0, 1.0, 1.0, 1.0, 1.0, 0.7556, 1.0, 0.5111, 1.0, 0.7556, 1.0, 0.7556, 1.0, 0.5111, 1.0, 0.2556, 1.0, 0.5111, 1.0, 0.5111, 1.0, 0.2556, 1.0, 0.7556, 1.0, 1.0, 1.0, 1.0, 1.0, 0.7556, 1.0, 0.5111, 1.0, 0.7556, 1.0, 0.7556, 1.0, 0.5111, 1.0, 0.2556, 1.0, 0.5111, 1.0, 0.5111, 1.0, 0.2556, 1.0, 0.0, 1.0, 0.2556, 1.0, 0.2556, 1.0, 0.0, 1.0])
me_plane_005.use_remesh_fix_poles = True
me_plane_005.use_remesh_preserve_attributes = False
me_plane_005.use_mirror_vertex_groups = False
me_plane_005.update()
me_plane_006 = bpy.data.meshes.new('Plane.006')
me_plane_006.from_pydata([(-0.7471, -2.133, 0.0), (0.7515, -2.133, 0.0), (-0.7663, 2.134, 0.0), (0.7705, 2.134, 0.0), (-1.114, 0.0, 0.0), (1.112, 0.0, 0.0), (1.0, 1.066, 0.0), (-1.0, 1.066, 0.0), (-1.0, -1.066, 0.0), (1.0, -1.066, 0.0), (0.01888, -2.133, 0.0), (0.01914, 2.134, 0.0), (0.02373, 0.0, 0.0), (0.02222, 1.066, 0.0), (0.02222, -1.066, 0.0), (-0.3736, 2.134, 0.0), (-0.5453, 0.0, 0.0), (-0.4889, 1.066, 0.0), (-0.4889, -1.066, 0.0), (-0.3641, -2.133, 0.0), (0.3852, -2.133, 0.0), (0.3948, 2.134, 0.0), (0.568, 0.0, 0.0), (0.5111, 1.066, 0.0), (0.5111, -1.066, 0.0), (-0.7663, 2.134, 0.0), (0.7705, 2.134, 0.0), (0.01914, 2.134, 0.0), (-0.3736, 2.134, 0.0), (0.3948, 2.134, 0.0), (-0.7663, 2.134, 0.0), (0.7705, 2.134, 0.0), (0.01914, 2.134, 0.0), (-0.3736, 2.134, 0.0), (0.3948, 2.134, 0.0), (-0.4767, 3.092, 0.0), (0.4933, 3.092, 0.0), (0.01911, 3.092, 0.0), (-0.2288, 3.092, 0.0), (0.2562, 3.092, 0.0), (-0.4767, 3.092, 0.0), (0.4933, 3.092, 0.0), (0.01911, 3.092, 0.0), (-0.2288, 3.092, 0.0), (0.2562, 3.092, 0.0), (-0.1402, 4.151, 0.0), (0.1713, 4.151, 0.0), (0.01902, 4.151, 0.0), (-0.06059, 4.151, 0.0), (0.09516, 4.151, 0.0)], [], [(23, 6, 3, 21), (24, 9, 5, 22), (22, 5, 6, 23), (20, 1, 9, 24), (19, 10, 14, 18), (16, 12, 13, 17), (18, 14, 12, 16), (17, 13, 11, 15), (7, 17, 15, 2), (8, 18, 16, 4), (4, 16, 17, 7), (0, 19, 18, 8), (10, 20, 24, 14), (12, 22, 23, 13), (14, 24, 22, 12), (13, 23, 21, 11), (15, 11, 27, 28), (2, 15, 28, 25), (11, 21, 29, 27), (21, 3, 26, 29), (28, 27, 32, 33), (25, 28, 33, 30), (29, 26, 31, 34), (27, 29, 34, 32), (34, 31, 36, 39), (32, 34, 39, 37), (33, 32, 37, 38), (30, 33, 38, 35), (35, 38, 43, 40), (39, 36, 41, 44), (37, 39, 44, 42), (38, 37, 42, 43), (44, 41, 46, 49), (42, 44, 49, 47), (43, 42, 47, 48), (40, 43, 48, 45)])
_uv = me_plane_006.uv_layers.new(name='UVMap')
_uv.uv.foreach_set('vector', [0.7556, 0.75, 1.0, 0.75, 1.0, 1.0, 0.7556, 1.0, 0.7556, 0.25, 1.0, 0.25, 1.0, 0.5, 0.7556, 0.5, 0.7556, 0.5, 1.0, 0.5, 1.0, 0.75, 0.7556, 0.75, 0.7556, 0.0, 1.0, 0.0, 1.0, 0.25, 0.7556, 0.25, 0.2556, 0.0, 0.5111, 0.0, 0.5111, 0.25, 0.2556, 0.25, 0.2556, 0.5, 0.5111, 0.5, 0.5111, 0.75, 0.2556, 0.75, 0.2556, 0.25, 0.5111, 0.25, 0.5111, 0.5, 0.2556, 0.5, 0.2556, 0.75, 0.5111, 0.75, 0.5111, 1.0, 0.2556, 1.0, 0.0, 0.75, 0.2556, 0.75, 0.2556, 1.0, 0.0, 1.0, 0.0, 0.25, 0.2556, 0.25, 0.2556, 0.5, 0.0, 0.5, 0.0, 0.5, 0.2556, 0.5, 0.2556, 0.75, 0.0, 0.75, 0.0, 0.0, 0.2556, 0.0, 0.2556, 0.25, 0.0, 0.25, 0.5111, 0.0, 0.7556, 0.0, 0.7556, 0.25, 0.5111, 0.25, 0.5111, 0.5, 0.7556, 0.5, 0.7556, 0.75, 0.5111, 0.75, 0.5111, 0.25, 0.7556, 0.25, 0.7556, 0.5, 0.5111, 0.5, 0.5111, 0.75, 0.7556, 0.75, 0.7556, 1.0, 0.5111, 1.0, 0.2556, 1.0, 0.5111, 1.0, 0.5111, 1.0, 0.2556, 1.0, 0.0, 1.0, 0.2556, 1.0, 0.2556, 1.0, 0.0, 1.0, 0.5111, 1.0, 0.7556, 1.0, 0.7556, 1.0, 0.5111, 1.0, 0.7556, 1.0, 1.0, 1.0, 1.0, 1.0, 0.7556, 1.0, 0.2556, 1.0, 0.5111, 1.0, 0.5111, 1.0, 0.2556, 1.0, 0.0, 1.0, 0.2556, 1.0, 0.2556, 1.0, 0.0, 1.0, 0.7556, 1.0, 1.0, 1.0, 1.0, 1.0, 0.7556, 1.0, 0.5111, 1.0, 0.7556, 1.0, 0.7556, 1.0, 0.5111, 1.0, 0.7556, 1.0, 1.0, 1.0, 1.0, 1.0, 0.7556, 1.0, 0.5111, 1.0, 0.7556, 1.0, 0.7556, 1.0, 0.5111, 1.0, 0.2556, 1.0, 0.5111, 1.0, 0.5111, 1.0, 0.2556, 1.0, 0.0, 1.0, 0.2556, 1.0, 0.2556, 1.0, 0.0, 1.0, 0.0, 1.0, 0.2556, 1.0, 0.2556, 1.0, 0.0, 1.0, 0.7556, 1.0, 1.0, 1.0, 1.0, 1.0, 0.7556, 1.0, 0.5111, 1.0, 0.7556, 1.0, 0.7556, 1.0, 0.5111, 1.0, 0.2556, 1.0, 0.5111, 1.0, 0.5111, 1.0, 0.2556, 1.0, 0.7556, 1.0, 1.0, 1.0, 1.0, 1.0, 0.7556, 1.0, 0.5111, 1.0, 0.7556, 1.0, 0.7556, 1.0, 0.5111, 1.0, 0.2556, 1.0, 0.5111, 1.0, 0.5111, 1.0, 0.2556, 1.0, 0.0, 1.0, 0.2556, 1.0, 0.2556, 1.0, 0.0, 1.0])
me_plane_006.use_remesh_fix_poles = True
me_plane_006.use_remesh_preserve_attributes = False
me_plane_006.use_mirror_vertex_groups = False
me_plane_006.update()
me_plane_007 = bpy.data.meshes.new('Plane.007')
me_plane_007.from_pydata([(-0.7471, -2.133, 0.0), (0.7515, -2.133, 0.0), (-0.7663, 2.134, 0.0), (0.7705, 2.134, 0.0), (-1.114, 0.0, 0.0), (1.112, 0.0, 0.0), (1.0, 1.066, 0.0), (-1.0, 1.066, 0.0), (-1.0, -1.066, 0.0), (1.0, -1.066, 0.0), (0.01888, -2.133, 0.0), (0.01914, 2.134, 0.0), (0.02373, 0.0, 0.0), (0.02222, 1.066, 0.0), (0.02222, -1.066, 0.0), (-0.3736, 2.134, 0.0), (-0.5453, 0.0, 0.0), (-0.4889, 1.066, 0.0), (-0.4889, -1.066, 0.0), (-0.3641, -2.133, 0.0), (0.3852, -2.133, 0.0), (0.3948, 2.134, 0.0), (0.568, 0.0, 0.0), (0.5111, 1.066, 0.0), (0.5111, -1.066, 0.0), (-0.7663, 2.134, 0.0), (0.7705, 2.134, 0.0), (0.01914, 2.134, 0.0), (-0.3736, 2.134, 0.0), (0.3948, 2.134, 0.0), (-0.7663, 2.134, 0.0), (0.7705, 2.134, 0.0), (0.01914, 2.134, 0.0), (-0.3736, 2.134, 0.0), (0.3948, 2.134, 0.0), (-0.4767, 3.092, 0.0), (0.4933, 3.092, 0.0), (0.01911, 3.092, 0.0), (-0.2288, 3.092, 0.0), (0.2562, 3.092, 0.0), (-0.4767, 3.092, 0.0), (0.4933, 3.092, 0.0), (0.01911, 3.092, 0.0), (-0.2288, 3.092, 0.0), (0.2562, 3.092, 0.0), (-0.1402, 4.151, 0.0), (0.1713, 4.151, 0.0), (0.01902, 4.151, 0.0), (-0.06059, 4.151, 0.0), (0.09516, 4.151, 0.0)], [], [(23, 6, 3, 21), (24, 9, 5, 22), (22, 5, 6, 23), (20, 1, 9, 24), (19, 10, 14, 18), (16, 12, 13, 17), (18, 14, 12, 16), (17, 13, 11, 15), (7, 17, 15, 2), (8, 18, 16, 4), (4, 16, 17, 7), (0, 19, 18, 8), (10, 20, 24, 14), (12, 22, 23, 13), (14, 24, 22, 12), (13, 23, 21, 11), (15, 11, 27, 28), (2, 15, 28, 25), (11, 21, 29, 27), (21, 3, 26, 29), (28, 27, 32, 33), (25, 28, 33, 30), (29, 26, 31, 34), (27, 29, 34, 32), (34, 31, 36, 39), (32, 34, 39, 37), (33, 32, 37, 38), (30, 33, 38, 35), (35, 38, 43, 40), (39, 36, 41, 44), (37, 39, 44, 42), (38, 37, 42, 43), (44, 41, 46, 49), (42, 44, 49, 47), (43, 42, 47, 48), (40, 43, 48, 45)])
_uv = me_plane_007.uv_layers.new(name='UVMap')
_uv.uv.foreach_set('vector', [0.7556, 0.75, 1.0, 0.75, 1.0, 1.0, 0.7556, 1.0, 0.7556, 0.25, 1.0, 0.25, 1.0, 0.5, 0.7556, 0.5, 0.7556, 0.5, 1.0, 0.5, 1.0, 0.75, 0.7556, 0.75, 0.7556, 0.0, 1.0, 0.0, 1.0, 0.25, 0.7556, 0.25, 0.2556, 0.0, 0.5111, 0.0, 0.5111, 0.25, 0.2556, 0.25, 0.2556, 0.5, 0.5111, 0.5, 0.5111, 0.75, 0.2556, 0.75, 0.2556, 0.25, 0.5111, 0.25, 0.5111, 0.5, 0.2556, 0.5, 0.2556, 0.75, 0.5111, 0.75, 0.5111, 1.0, 0.2556, 1.0, 0.0, 0.75, 0.2556, 0.75, 0.2556, 1.0, 0.0, 1.0, 0.0, 0.25, 0.2556, 0.25, 0.2556, 0.5, 0.0, 0.5, 0.0, 0.5, 0.2556, 0.5, 0.2556, 0.75, 0.0, 0.75, 0.0, 0.0, 0.2556, 0.0, 0.2556, 0.25, 0.0, 0.25, 0.5111, 0.0, 0.7556, 0.0, 0.7556, 0.25, 0.5111, 0.25, 0.5111, 0.5, 0.7556, 0.5, 0.7556, 0.75, 0.5111, 0.75, 0.5111, 0.25, 0.7556, 0.25, 0.7556, 0.5, 0.5111, 0.5, 0.5111, 0.75, 0.7556, 0.75, 0.7556, 1.0, 0.5111, 1.0, 0.2556, 1.0, 0.5111, 1.0, 0.5111, 1.0, 0.2556, 1.0, 0.0, 1.0, 0.2556, 1.0, 0.2556, 1.0, 0.0, 1.0, 0.5111, 1.0, 0.7556, 1.0, 0.7556, 1.0, 0.5111, 1.0, 0.7556, 1.0, 1.0, 1.0, 1.0, 1.0, 0.7556, 1.0, 0.2556, 1.0, 0.5111, 1.0, 0.5111, 1.0, 0.2556, 1.0, 0.0, 1.0, 0.2556, 1.0, 0.2556, 1.0, 0.0, 1.0, 0.7556, 1.0, 1.0, 1.0, 1.0, 1.0, 0.7556, 1.0, 0.5111, 1.0, 0.7556, 1.0, 0.7556, 1.0, 0.5111, 1.0, 0.7556, 1.0, 1.0, 1.0, 1.0, 1.0, 0.7556, 1.0, 0.5111, 1.0, 0.7556, 1.0, 0.7556, 1.0, 0.5111, 1.0, 0.2556, 1.0, 0.5111, 1.0, 0.5111, 1.0, 0.2556, 1.0, 0.0, 1.0, 0.2556, 1.0, 0.2556, 1.0, 0.0, 1.0, 0.0, 1.0, 0.2556, 1.0, 0.2556, 1.0, 0.0, 1.0, 0.7556, 1.0, 1.0, 1.0, 1.0, 1.0, 0.7556, 1.0, 0.5111, 1.0, 0.7556, 1.0, 0.7556, 1.0, 0.5111, 1.0, 0.2556, 1.0, 0.5111, 1.0, 0.5111, 1.0, 0.2556, 1.0, 0.7556, 1.0, 1.0, 1.0, 1.0, 1.0, 0.7556, 1.0, 0.5111, 1.0, 0.7556, 1.0, 0.7556, 1.0, 0.5111, 1.0, 0.2556, 1.0, 0.5111, 1.0, 0.5111, 1.0, 0.2556, 1.0, 0.0, 1.0, 0.2556, 1.0, 0.2556, 1.0, 0.0, 1.0])
me_plane_007.use_remesh_fix_poles = True
me_plane_007.use_remesh_preserve_attributes = False
me_plane_007.use_mirror_vertex_groups = False
me_plane_007.update()
lat_lattice = bpy.data.lattices.new('Lattice')
lat_lattice.points_u = 4
lat_lattice.points_v = 7
lat_lattice.points.foreach_set('co_deform', [-0.5, -0.5, -0.001327, -0.1667, -0.5, -1.612, 0.1667, -0.5, -1.612, 0.5, -0.5, -0.001327, -0.5, -0.3333, 1.036, -0.1667, -0.3333, -0.5752, 0.1667, -0.3333, -0.5752, 0.5, -0.3333, 1.036, -0.5, -0.1667, 1.45, -0.1667, -0.1667, -0.1605, 0.1667, -0.1667, -0.1605, 0.5, -0.1667, 1.45, -0.5, 2.98e-08, 1.45, -0.1667, 2.98e-08, -0.1605, 0.1667, 2.98e-08, -0.1605, 0.5, 2.98e-08, 1.45, -0.5, 0.1667, 1.036, -0.1667, 0.1667, -0.5752, 0.1667, 0.1667, -0.5752, 0.5, 0.1667, 1.036, -0.5, 0.3333, -0.2087, -0.1667, 0.3333, -1.819, 0.1667, 0.3333, -1.819, 0.5, 0.3333, -0.2087, -0.5, 0.5, -3.423, -0.1667, 0.5, -5.034, 0.1667, 0.5, -5.034, 0.5, 0.5, -3.423, -0.5, -0.5, 0.9987, -0.1667, -0.5, -0.6001, 0.1667, -0.5, -0.6001, 0.5, -0.5, 0.9987, -0.5, -0.3333, 2.036, -0.1667, -0.3333, 0.4367, 0.1667, -0.3333, 0.4367, 0.5, -0.3333, 2.036, -0.5, -0.1667, 2.45, -0.1667, -0.1667, 0.8514, 0.1667, -0.1667, 0.8514, 0.5, -0.1667, 2.45, -0.5, 2.98e-08, 2.45, -0.1667, 2.98e-08, 0.8514, 0.1667, 2.98e-08, 0.8514, 0.5, 2.98e-08, 2.45, -0.5, 0.1667, 2.036, -0.1667, 0.1667, 0.4367, 0.1667, 0.1667, 0.4367, 0.5, 0.1667, 2.036, -0.5, 0.3333, 0.7913, -0.1667, 0.3333, -0.8075, 0.1667, 0.3333, -0.8075, 0.5, 0.3333, 0.7913, -0.5, 0.5, -2.423, -0.1667, 0.5, -4.022, 0.1667, 0.5, -4.022, 0.5, 0.5, -2.423])
lat_lattice_001 = bpy.data.lattices.new('Lattice.001')
lat_lattice_001.points_u = 4
lat_lattice_001.points_v = 7
lat_lattice_001.points.foreach_set('co_deform', [-0.5, -0.5, -0.001327, -0.1667, -0.5, -1.612, 0.1667, -0.5, -1.612, 0.5, -0.5, -0.001327, -0.5, -0.3333, 1.036, -0.1667, -0.3333, -0.5752, 0.1667, -0.3333, -0.5752, 0.5, -0.3333, 1.036, -0.5, -0.1667, 1.45, -0.1667, -0.1667, -0.1605, 0.1667, -0.1667, -0.1605, 0.5, -0.1667, 1.45, -0.5, 2.98e-08, 1.45, -0.1667, 2.98e-08, -0.1605, 0.1667, 2.98e-08, -0.1605, 0.5, 2.98e-08, 1.45, -0.5, 0.1667, 1.036, -0.1667, 0.1667, -0.5752, 0.1667, 0.1667, -0.5752, 0.5, 0.1667, 1.036, -0.5, 0.3333, -0.2087, -0.1667, 0.3333, -1.819, 0.1667, 0.3333, -1.819, 0.5, 0.3333, -0.2087, -0.5, 0.5, -3.423, -0.1667, 0.5, -5.034, 0.1667, 0.5, -5.034, 0.5, 0.5, -3.423, -0.5, -0.5, 0.9987, -0.1667, -0.5, -0.6001, 0.1667, -0.5, -0.6001, 0.5, -0.5, 0.9987, -0.5, -0.3333, 2.036, -0.1667, -0.3333, 0.4367, 0.1667, -0.3333, 0.4367, 0.5, -0.3333, 2.036, -0.5, -0.1667, 2.45, -0.1667, -0.1667, 0.8514, 0.1667, -0.1667, 0.8514, 0.5, -0.1667, 2.45, -0.5, 2.98e-08, 2.45, -0.1667, 2.98e-08, 0.8514, 0.1667, 2.98e-08, 0.8514, 0.5, 2.98e-08, 2.45, -0.5, 0.1667, 2.036, -0.1667, 0.1667, 0.4367, 0.1667, 0.1667, 0.4367, 0.5, 0.1667, 2.036, -0.5, 0.3333, 0.7913, -0.1667, 0.3333, -0.8075, 0.1667, 0.3333, -0.8075, 0.5, 0.3333, 0.7913, -0.5, 0.5, -2.423, -0.1667, 0.5, -4.022, 0.1667, 0.5, -4.022, 0.5, 0.5, -2.423])
lat_lattice_002 = bpy.data.lattices.new('Lattice.002')
lat_lattice_002.points_u = 4
lat_lattice_002.points_v = 7
lat_lattice_002.points.foreach_set('co_deform', [-0.5, -0.5, -0.001327, -0.1667, -0.5, -1.612, 0.1667, -0.5, -1.612, 0.5, -0.5, -0.001327, -0.5, -0.3333, 1.036, -0.1667, -0.3333, -0.5752, 0.1667, -0.3333, -0.5752, 0.5, -0.3333, 1.036, -0.5, -0.1667, 1.45, -0.1667, -0.1667, -0.1605, 0.1667, -0.1667, -0.1605, 0.5, -0.1667, 1.45, -0.5, 2.98e-08, 1.45, -0.1667, 2.98e-08, -0.1605, 0.1667, 2.98e-08, -0.1605, 0.5, 2.98e-08, 1.45, -0.5, 0.1667, 1.036, -0.1667, 0.1667, -0.5752, 0.1667, 0.1667, -0.5752, 0.5, 0.1667, 1.036, -0.5, 0.3333, -0.2087, -0.1667, 0.3333, -1.819, 0.1667, 0.3333, -1.819, 0.5, 0.3333, -0.2087, -0.5, 0.5, -3.423, -0.1667, 0.5, -5.034, 0.1667, 0.5, -5.034, 0.5, 0.5, -3.423, -0.5, -0.5, 0.9987, -0.1667, -0.5, -0.6001, 0.1667, -0.5, -0.6001, 0.5, -0.5, 0.9987, -0.5, -0.3333, 2.036, -0.1667, -0.3333, 0.4367, 0.1667, -0.3333, 0.4367, 0.5, -0.3333, 2.036, -0.5, -0.1667, 2.45, -0.1667, -0.1667, 0.8514, 0.1667, -0.1667, 0.8514, 0.5, -0.1667, 2.45, -0.5, 2.98e-08, 2.45, -0.1667, 2.98e-08, 0.8514, 0.1667, 2.98e-08, 0.8514, 0.5, 2.98e-08, 2.45, -0.5, 0.1667, 2.036, -0.1667, 0.1667, 0.4367, 0.1667, 0.1667, 0.4367, 0.5, 0.1667, 2.036, -0.5, 0.3333, 0.7913, -0.1667, 0.3333, -0.8075, 0.1667, 0.3333, -0.8075, 0.5, 0.3333, 0.7913, -0.5, 0.5, -2.423, -0.1667, 0.5, -4.022, 0.1667, 0.5, -4.022, 0.5, 0.5, -2.423])
lat_lattice_003 = bpy.data.lattices.new('Lattice.003')
lat_lattice_003.points_u = 4
lat_lattice_003.points_v = 7
lat_lattice_003.points.foreach_set('co_deform', [-0.5, -0.5, -0.001327, -0.1667, -0.5, -1.612, 0.1667, -0.5, -1.612, 0.5, -0.5, -0.001327, -0.5, -0.3333, 1.036, -0.1667, -0.3333, -0.5752, 0.1667, -0.3333, -0.5752, 0.5, -0.3333, 1.036, -0.5, -0.1667, 1.45, -0.1667, -0.1667, -0.1605, 0.1667, -0.1667, -0.1605, 0.5, -0.1667, 1.45, -0.5, 2.98e-08, 1.45, -0.1667, 2.98e-08, -0.1605, 0.1667, 2.98e-08, -0.1605, 0.5, 2.98e-08, 1.45, -0.5, 0.1667, 1.036, -0.1667, 0.1667, -0.5752, 0.1667, 0.1667, -0.5752, 0.5, 0.1667, 1.036, -0.5, 0.3333, -0.2087, -0.1667, 0.3333, -1.819, 0.1667, 0.3333, -1.819, 0.5, 0.3333, -0.2087, -0.5, 0.5, -3.423, -0.1667, 0.5, -5.034, 0.1667, 0.5, -5.034, 0.5, 0.5, -3.423, -0.5, -0.5, 0.9987, -0.1667, -0.5, -0.6001, 0.1667, -0.5, -0.6001, 0.5, -0.5, 0.9987, -0.5, -0.3333, 2.036, -0.1667, -0.3333, 0.4367, 0.1667, -0.3333, 0.4367, 0.5, -0.3333, 2.036, -0.5, -0.1667, 2.45, -0.1667, -0.1667, 0.8514, 0.1667, -0.1667, 0.8514, 0.5, -0.1667, 2.45, -0.5, 2.98e-08, 2.45, -0.1667, 2.98e-08, 0.8514, 0.1667, 2.98e-08, 0.8514, 0.5, 2.98e-08, 2.45, -0.5, 0.1667, 2.036, -0.1667, 0.1667, 0.4367, 0.1667, 0.1667, 0.4367, 0.5, 0.1667, 2.036, -0.5, 0.3333, 0.7913, -0.1667, 0.3333, -0.8075, 0.1667, 0.3333, -0.8075, 0.5, 0.3333, 0.7913, -0.5, 0.5, -2.423, -0.1667, 0.5, -4.022, 0.1667, 0.5, -4.022, 0.5, 0.5, -2.423])
lat_lattice_004 = bpy.data.lattices.new('Lattice.004')
lat_lattice_004.points_u = 4
lat_lattice_004.points_v = 7
lat_lattice_004.points.foreach_set('co_deform', [-0.5, -0.5, -0.001327, -0.1667, -0.5, -1.612, 0.1667, -0.5, -1.612, 0.5, -0.5, -0.001327, -0.5, -0.3333, 1.036, -0.1667, -0.3333, -0.5752, 0.1667, -0.3333, -0.5752, 0.5, -0.3333, 1.036, -0.5, -0.1667, 1.45, -0.1667, -0.1667, -0.1605, 0.1667, -0.1667, -0.1605, 0.5, -0.1667, 1.45, -0.5, 2.98e-08, 1.45, -0.1667, 2.98e-08, -0.1605, 0.1667, 2.98e-08, -0.1605, 0.5, 2.98e-08, 1.45, -0.5, 0.1667, 1.036, -0.1667, 0.1667, -0.5752, 0.1667, 0.1667, -0.5752, 0.5, 0.1667, 1.036, -0.5, 0.3333, -0.2087, -0.1667, 0.3333, -1.819, 0.1667, 0.3333, -1.819, 0.5, 0.3333, -0.2087, -0.5, 0.5, -3.423, -0.1667, 0.5, -5.034, 0.1667, 0.5, -5.034, 0.5, 0.5, -3.423, -0.5, -0.5, 0.9987, -0.1667, -0.5, -0.6001, 0.1667, -0.5, -0.6001, 0.5, -0.5, 0.9987, -0.5, -0.3333, 2.036, -0.1667, -0.3333, 0.4367, 0.1667, -0.3333, 0.4367, 0.5, -0.3333, 2.036, -0.5, -0.1667, 2.45, -0.1667, -0.1667, 0.8514, 0.1667, -0.1667, 0.8514, 0.5, -0.1667, 2.45, -0.5, 2.98e-08, 2.45, -0.1667, 2.98e-08, 0.8514, 0.1667, 2.98e-08, 0.8514, 0.5, 2.98e-08, 2.45, -0.5, 0.1667, 2.036, -0.1667, 0.1667, 0.4367, 0.1667, 0.1667, 0.4367, 0.5, 0.1667, 2.036, -0.5, 0.3333, 0.7913, -0.1667, 0.3333, -0.8075, 0.1667, 0.3333, -0.8075, 0.5, 0.3333, 0.7913, -0.5, 0.5, -2.423, -0.1667, 0.5, -4.022, 0.1667, 0.5, -4.022, 0.5, 0.5, -2.423])
lat_lattice_005 = bpy.data.lattices.new('Lattice.005')
lat_lattice_005.points_u = 4
lat_lattice_005.points_v = 7
lat_lattice_005.points.foreach_set('co_deform', [-0.5, -0.5, -0.001327, -0.1667, -0.5, -1.612, 0.1667, -0.5, -1.612, 0.5, -0.5, -0.001327, -0.5, -0.3333, 1.036, -0.1667, -0.3333, -0.5752, 0.1667, -0.3333, -0.5752, 0.5, -0.3333, 1.036, -0.5, -0.1667, 1.45, -0.1667, -0.1667, -0.1605, 0.1667, -0.1667, -0.1605, 0.5, -0.1667, 1.45, -0.5, 2.98e-08, 1.45, -0.1667, 2.98e-08, -0.1605, 0.1667, 2.98e-08, -0.1605, 0.5, 2.98e-08, 1.45, -0.5, 0.1667, 1.036, -0.1667, 0.1667, -0.5752, 0.1667, 0.1667, -0.5752, 0.5, 0.1667, 1.036, -0.5, 0.3333, -0.2087, -0.1667, 0.3333, -1.819, 0.1667, 0.3333, -1.819, 0.5, 0.3333, -0.2087, -0.5, 0.5, -3.423, -0.1667, 0.5, -5.034, 0.1667, 0.5, -5.034, 0.5, 0.5, -3.423, -0.5, -0.5, 0.9987, -0.1667, -0.5, -0.6001, 0.1667, -0.5, -0.6001, 0.5, -0.5, 0.9987, -0.5, -0.3333, 2.036, -0.1667, -0.3333, 0.4367, 0.1667, -0.3333, 0.4367, 0.5, -0.3333, 2.036, -0.5, -0.1667, 2.45, -0.1667, -0.1667, 0.8514, 0.1667, -0.1667, 0.8514, 0.5, -0.1667, 2.45, -0.5, 2.98e-08, 2.45, -0.1667, 2.98e-08, 0.8514, 0.1667, 2.98e-08, 0.8514, 0.5, 2.98e-08, 2.45, -0.5, 0.1667, 2.036, -0.1667, 0.1667, 0.4367, 0.1667, 0.1667, 0.4367, 0.5, 0.1667, 2.036, -0.5, 0.3333, 0.7913, -0.1667, 0.3333, -0.8075, 0.1667, 0.3333, -0.8075, 0.5, 0.3333, 0.7913, -0.5, 0.5, -2.423, -0.1667, 0.5, -4.022, 0.1667, 0.5, -4.022, 0.5, 0.5, -2.423])
lat_lattice_006 = bpy.data.lattices.new('Lattice.006')
lat_lattice_006.points_u = 4
lat_lattice_006.points_v = 7
lat_lattice_006.points.foreach_set('co_deform', [-0.5, -0.5, -0.001327, -0.1667, -0.5, -1.612, 0.1667, -0.5, -1.612, 0.5, -0.5, -0.001327, -0.5, -0.3333, 1.036, -0.1667, -0.3333, -0.5752, 0.1667, -0.3333, -0.5752, 0.5, -0.3333, 1.036, -0.5, -0.1667, 1.45, -0.1667, -0.1667, -0.1605, 0.1667, -0.1667, -0.1605, 0.5, -0.1667, 1.45, -0.5, 2.98e-08, 1.45, -0.1667, 2.98e-08, -0.1605, 0.1667, 2.98e-08, -0.1605, 0.5, 2.98e-08, 1.45, -0.5, 0.1667, 1.036, -0.1667, 0.1667, -0.5752, 0.1667, 0.1667, -0.5752, 0.5, 0.1667, 1.036, -0.5, 0.3333, -0.2087, -0.1667, 0.3333, -1.819, 0.1667, 0.3333, -1.819, 0.5, 0.3333, -0.2087, -0.5, 0.5, -3.423, -0.1667, 0.5, -5.034, 0.1667, 0.5, -5.034, 0.5, 0.5, -3.423, -0.5, -0.5, 0.9987, -0.1667, -0.5, -0.6001, 0.1667, -0.5, -0.6001, 0.5, -0.5, 0.9987, -0.5, -0.3333, 2.036, -0.1667, -0.3333, 0.4367, 0.1667, -0.3333, 0.4367, 0.5, -0.3333, 2.036, -0.5, -0.1667, 2.45, -0.1667, -0.1667, 0.8514, 0.1667, -0.1667, 0.8514, 0.5, -0.1667, 2.45, -0.5, 2.98e-08, 2.45, -0.1667, 2.98e-08, 0.8514, 0.1667, 2.98e-08, 0.8514, 0.5, 2.98e-08, 2.45, -0.5, 0.1667, 2.036, -0.1667, 0.1667, 0.4367, 0.1667, 0.1667, 0.4367, 0.5, 0.1667, 2.036, -0.5, 0.3333, 0.7913, -0.1667, 0.3333, -0.8075, 0.1667, 0.3333, -0.8075, 0.5, 0.3333, 0.7913, -0.5, 0.5, -2.423, -0.1667, 0.5, -4.022, 0.1667, 0.5, -4.022, 0.5, 0.5, -2.423])
lat_lattice_007 = bpy.data.lattices.new('Lattice.007')
lat_lattice_007.points_u = 4
lat_lattice_007.points_v = 7
lat_lattice_007.points.foreach_set('co_deform', [-0.5, -0.5, -0.001327, -0.1667, -0.5, -1.612, 0.1667, -0.5, -1.612, 0.5, -0.5, -0.001327, -0.5, -0.3333, 1.036, -0.1667, -0.3333, -0.5752, 0.1667, -0.3333, -0.5752, 0.5, -0.3333, 1.036, -0.5, -0.1667, 1.45, -0.1667, -0.1667, -0.1605, 0.1667, -0.1667, -0.1605, 0.5, -0.1667, 1.45, -0.5, 2.98e-08, 1.45, -0.1667, 2.98e-08, -0.1605, 0.1667, 2.98e-08, -0.1605, 0.5, 2.98e-08, 1.45, -0.5, 0.1667, 1.036, -0.1667, 0.1667, -0.5752, 0.1667, 0.1667, -0.5752, 0.5, 0.1667, 1.036, -0.5, 0.3333, -0.2087, -0.1667, 0.3333, -1.819, 0.1667, 0.3333, -1.819, 0.5, 0.3333, -0.2087, -0.5, 0.5, -3.423, -0.1667, 0.5, -5.034, 0.1667, 0.5, -5.034, 0.5, 0.5, -3.423, -0.5, -0.5, 0.9987, -0.1667, -0.5, -0.6001, 0.1667, -0.5, -0.6001, 0.5, -0.5, 0.9987, -0.5, -0.3333, 2.036, -0.1667, -0.3333, 0.4367, 0.1667, -0.3333, 0.4367, 0.5, -0.3333, 2.036, -0.5, -0.1667, 2.45, -0.1667, -0.1667, 0.8514, 0.1667, -0.1667, 0.8514, 0.5, -0.1667, 2.45, -0.5, 2.98e-08, 2.45, -0.1667, 2.98e-08, 0.8514, 0.1667, 2.98e-08, 0.8514, 0.5, 2.98e-08, 2.45, -0.5, 0.1667, 2.036, -0.1667, 0.1667, 0.4367, 0.1667, 0.1667, 0.4367, 0.5, 0.1667, 2.036, -0.5, 0.3333, 0.7913, -0.1667, 0.3333, -0.8075, 0.1667, 0.3333, -0.8075, 0.5, 0.3333, 0.7913, -0.5, 0.5, -2.423, -0.1667, 0.5, -4.022, 0.1667, 0.5, -4.022, 0.5, 0.5, -2.423])

# ---- objects
ob_light = bpy.data.objects.new('Light', light_light)
ob_camera = bpy.data.objects.new('Camera', cam_camera)
ob_petal = bpy.data.objects.new('Petal', me_plane)
ob_petal_lattice = bpy.data.objects.new('Petal_Lattice', lat_lattice)
ob_cylinder = bpy.data.objects.new('Cylinder', me_cylinder)
ob_petal_001 = bpy.data.objects.new('Petal.001', me_plane_001)
ob_petal_lattice_001 = bpy.data.objects.new('Petal_Lattice.001', lat_lattice_001)
ob_petal_002 = bpy.data.objects.new('Petal.002', me_plane_002)
ob_petal_lattice_002 = bpy.data.objects.new('Petal_Lattice.002', lat_lattice_002)
ob_petal_003 = bpy.data.objects.new('Petal.003', me_plane_003)
ob_petal_lattice_003 = bpy.data.objects.new('Petal_Lattice.003', lat_lattice_003)
ob_petal_004 = bpy.data.objects.new('Petal.004', me_plane_004)
ob_petal_lattice_004 = bpy.data.objects.new('Petal_Lattice.004', lat_lattice_004)
ob_petal_005 = bpy.data.objects.new('Petal.005', me_plane_005)
ob_petal_lattice_005 = bpy.data.objects.new('Petal_Lattice.005', lat_lattice_005)
ob_petal_006 = bpy.data.objects.new('Petal.006', me_plane_006)
ob_petal_lattice_006 = bpy.data.objects.new('Petal_Lattice.006', lat_lattice_006)
ob_petal_007 = bpy.data.objects.new('Petal.007', me_plane_007)
ob_petal_lattice_007 = bpy.data.objects.new('Petal_Lattice.007', lat_lattice_007)

# ---- transforms, parenting, visibility, modifiers, constraints
ob_light.location = (6.042, 2.651, 5.904)
ob_light.rotation_euler = (0.6503, 0.05522, 0.301)
ob_light.lock_rotations_4d = False
ob_light.empty_display_type = 'ARROWS'
ob_light.color = (0.0, 0.0, 0.0, 0.0)
ob_light.lineart.crease_threshold = 0.0
ob_camera.location = (7.359, -6.926, 4.958)
ob_camera.rotation_euler = (1.109, 0.0, 0.8149)
ob_camera.lock_rotations_4d = False
ob_camera.empty_display_type = 'ARROWS'
ob_camera.color = (0.0, 0.0, 0.0, 0.0)
ob_camera.display_type = 'WIRE'
ob_camera.lineart.crease_threshold = 0.0
ob_petal.location = (-0.01674, 2.946, -0.1116)
ob_petal.lineart.crease_threshold = 0.0
_m = ob_petal.modifiers.new('Solidify', 'SOLIDIFY')
_m.thickness = 0.05
_m.nonmanifold_merge_threshold = 0.0003
_m = ob_petal.modifiers.new('Subdivision', 'SUBSURF')
_m.uv_smooth = 'PRESERVE_CORNERS'
_m = ob_petal.modifiers.new('Lattice', 'LATTICE')
_m.object = ob_petal_lattice
ob_petal_lattice.location = (-0.01674, 4.056, 0.0)
ob_petal_lattice.scale = (2.188, 6.306, 0.1459)
ob_petal_lattice.lineart.crease_threshold = 0.0
ob_cylinder.location = (0.0, 0.0, 0.3682)
ob_cylinder.scale = (0.7654, 0.7654, 0.5105)
ob_cylinder.lineart.crease_threshold = 0.0
ob_petal_001.location = (-2.96, 0.1581, -0.1116)
ob_petal_001.rotation_euler = (0.0, -0.0, 1.579)
ob_petal_001.lineart.crease_threshold = 0.0
_m = ob_petal_001.modifiers.new('Solidify', 'SOLIDIFY')
_m.thickness = 0.05
_m.nonmanifold_merge_threshold = 0.0003
_m = ob_petal_001.modifiers.new('Subdivision', 'SUBSURF')
_m.uv_smooth = 'PRESERVE_CORNERS'
_m = ob_petal_001.modifiers.new('Lattice', 'LATTICE')
_m.object = ob_petal_lattice_001
ob_petal_lattice_001.location = (-4.07, 0.1485, -3.725e-09)
ob_petal_lattice_001.rotation_euler = (0.0, -0.0, 1.579)
ob_petal_lattice_001.scale = (2.188, 6.306, 0.1459)
ob_petal_lattice_001.lineart.crease_threshold = 0.0
ob_petal_002.location = (3.015, 0.01093, -0.1116)
ob_petal_002.rotation_euler = (0.0, -0.0, -1.565)
ob_petal_002.lineart.crease_threshold = 0.0
_m = ob_petal_002.modifiers.new('Solidify', 'SOLIDIFY')
_m.thickness = 0.05
_m.nonmanifold_merge_threshold = 0.0003
_m = ob_petal_002.modifiers.new('Subdivision', 'SUBSURF')
_m.uv_smooth = 'PRESERVE_CORNERS'
_m = ob_petal_002.modifiers.new('Lattice', 'LATTICE')
_m.object = ob_petal_lattice_002
ob_petal_lattice_002.location = (4.125, 0.01691, 0.0)
ob_petal_lattice_002.rotation_euler = (0.0, -0.0, -1.565)
ob_petal_lattice_002.scale = (2.188, 6.306, 0.1459)
ob_petal_lattice_002.lineart.crease_threshold = 0.0
ob_petal_003.location = (2.177, 2.021, 0.6093)
ob_petal_003.rotation_euler = (0.1741, 0.03234, -0.8455)
ob_petal_003.lineart.crease_threshold = 0.0
_m = ob_petal_003.modifiers.new('Solidify', 'SOLIDIFY')
_m.thickness = 0.05
_m.nonmanifold_merge_threshold = 0.0003
_m = ob_petal_003.modifiers.new('Subdivision', 'SUBSURF')
_m.uv_smooth = 'PRESERVE_CORNERS'
_m = ob_petal_003.modifiers.new('Lattice', 'LATTICE')
_m.object = ob_petal_lattice_003
ob_petal_lattice_003.location = (2.987, 2.726, 0.9113)
ob_petal_lattice_003.rotation_euler = (0.1741, 0.03234, -0.8455)
ob_petal_lattice_003.scale = (2.188, 6.306, 0.1459)
ob_petal_lattice_003.lineart.crease_threshold = 0.0
ob_petal_004.location = (-0.01766, -3.031, -0.1116)
ob_petal_004.rotation_euler = (0.0, -0.0, -3.14)
ob_petal_004.lineart.crease_threshold = 0.0
_m = ob_petal_004.modifiers.new('Solidify', 'SOLIDIFY')
_m.thickness = 0.05
_m.nonmanifold_merge_threshold = 0.0003
_m = ob_petal_004.modifiers.new('Subdivision', 'SUBSURF')
_m.uv_smooth = 'PRESERVE_CORNERS'
_m = ob_petal_004.modifiers.new('Lattice', 'LATTICE')
_m.object = ob_petal_lattice_004
ob_petal_lattice_004.location = (-0.01581, -4.141, -3.725e-09)
ob_petal_lattice_004.rotation_euler = (0.0, -0.0, -3.14)
ob_petal_lattice_004.scale = (2.188, 6.306, 0.1459)
ob_petal_lattice_004.lineart.crease_threshold = 0.0
ob_petal_005.location = (-2.128, -2.091, 0.5793)
ob_petal_005.rotation_euler = (0.1741, 0.03234, 2.366)
ob_petal_005.lineart.crease_threshold = 0.0
_m = ob_petal_005.modifiers.new('Solidify', 'SOLIDIFY')
_m.thickness = 0.05
_m.nonmanifold_merge_threshold = 0.0003
_m = ob_petal_005.modifiers.new('Subdivision', 'SUBSURF')
_m.uv_smooth = 'PRESERVE_CORNERS'
_m = ob_petal_005.modifiers.new('Lattice', 'LATTICE')
_m.object = ob_petal_lattice_005
ob_petal_lattice_005.location = (-2.887, -2.851, 0.8813)
ob_petal_lattice_005.rotation_euler = (0.1741, 0.03234, 2.366)
ob_petal_lattice_005.scale = (2.188, 6.306, 0.1459)
ob_petal_lattice_005.lineart.crease_threshold = 0.0
ob_petal_006.location = (2.103, -2.123, 0.5738)
ob_petal_006.rotation_euler = (0.1741, 0.03234, -2.318)
ob_petal_006.lineart.crease_threshold = 0.0
_m = ob_petal_006.modifiers.new('Solidify', 'SOLIDIFY')
_m.thickness = 0.05
_m.nonmanifold_merge_threshold = 0.0003
_m = ob_petal_006.modifiers.new('Subdivision', 'SUBSURF')
_m.uv_smooth = 'PRESERVE_CORNERS'
_m = ob_petal_006.modifiers.new('Lattice', 'LATTICE')
_m.object = ob_petal_lattice_006
ob_petal_lattice_006.location = (2.884, -2.859, 0.8758)
ob_petal_lattice_006.rotation_euler = (0.1741, 0.03234, -2.318)
ob_petal_lattice_006.scale = (2.188, 6.306, 0.1459)
ob_petal_lattice_006.lineart.crease_threshold = 0.0
ob_petal_007.location = (-2.191, 1.948, 0.5255)
ob_petal_007.rotation_euler = (0.1741, 0.03234, 0.8408)
ob_petal_007.lineart.crease_threshold = 0.0
_m = ob_petal_007.modifiers.new('Solidify', 'SOLIDIFY')
_m.thickness = 0.05
_m.nonmanifold_merge_threshold = 0.0003
_m = ob_petal_007.modifiers.new('Subdivision', 'SUBSURF')
_m.uv_smooth = 'PRESERVE_CORNERS'
_m = ob_petal_007.modifiers.new('Lattice', 'LATTICE')
_m.object = ob_petal_lattice_007
ob_petal_lattice_007.location = (-2.985, 2.671, 0.8275)
ob_petal_lattice_007.rotation_euler = (0.1741, 0.03234, 0.8408)
ob_petal_lattice_007.scale = (2.188, 6.306, 0.1459)
ob_petal_lattice_007.lineart.crease_threshold = 0.0

# ---- collection membership
col_collection.objects.link(ob_light)
col_collection.objects.link(ob_camera)
col_collection.objects.link(ob_petal)
col_collection.objects.link(ob_petal_lattice)
col_collection.objects.link(ob_cylinder)
col_collection.objects.link(ob_petal_001)
col_collection.objects.link(ob_petal_lattice_001)
col_collection.objects.link(ob_petal_002)
col_collection.objects.link(ob_petal_lattice_002)
col_collection.objects.link(ob_petal_003)
col_collection.objects.link(ob_petal_lattice_003)
col_collection.objects.link(ob_petal_004)
col_collection.objects.link(ob_petal_lattice_004)
col_collection.objects.link(ob_petal_005)
col_collection.objects.link(ob_petal_lattice_005)
col_collection.objects.link(ob_petal_006)
col_collection.objects.link(ob_petal_lattice_006)
col_collection.objects.link(ob_petal_007)
col_collection.objects.link(ob_petal_lattice_007)

# ---- scene / render settings (as saved in the file)
scene.camera = ob_camera
scene.frame_start = 1; scene.frame_end = 250; scene.frame_set(1)
scene.render.engine = 'BLENDER_EEVEE_NEXT'
scene.cycles.use_denoising = False
scene.cycles.samples = 128
scene.cycles.sampling_pattern = 'TABULATED_SOBOL'
scene.cycles.use_adaptive_sampling = False
scene.cycles.use_light_tree = False
scene.view_settings.view_transform = 'Filmic'
bpy.context.view_layer.update()

